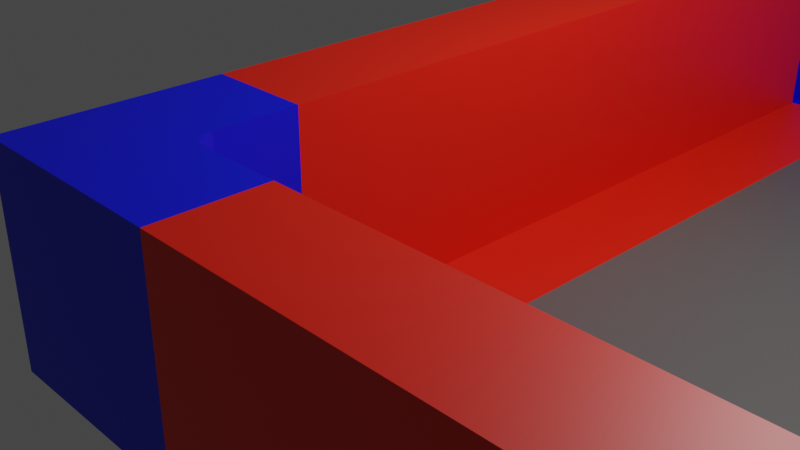 # Source: Bunker_Building_Blocks.blend  (saved by Blender 2.80.75; exported with 4.5.12 LTS)
import bpy
from mathutils import Matrix  # noqa: F401  (used for matrix-valued properties, if any)

bpy.ops.wm.read_factory_settings(use_empty=True)
scene = bpy.context.scene
scene.name = 'Scene'

# ---- collections
col_collection = bpy.data.collections.new('Collection'); scene.collection.children.link(col_collection)
col_props_002 = bpy.data.collections.new('Props.002'); scene.collection.children.link(col_props_002)

# ---- materials (node trees are filled in below, after node groups)
mat_long_ground_wall = bpy.data.materials.new('Long Ground Wall')
mat_long_ground_wall.use_transparent_shadow = False
mat_ground_inner_corner = bpy.data.materials.new('Ground_Inner_Corner')
mat_ground_inner_corner.use_transparent_shadow = False
mat_ground = bpy.data.materials.new('Ground')
mat_ground.use_transparent_shadow = False
mat_middle_floor_short = bpy.data.materials.new('Middle_Floor_Short')
mat_middle_floor_short.use_transparent_shadow = False
mat_short_ground_wall = bpy.data.materials.new('Short_Ground_Wall')
mat_short_ground_wall.alpha_threshold = 0.0
mat_short_ground_wall.use_transparent_shadow = False
mat_short_ground_wall.line_color = (0.0, 0.0, 0.0, 1.0)
mat_stairs = bpy.data.materials.new('Stairs')
mat_stairs.use_transparent_shadow = False
mat_ground_window = bpy.data.materials.new('Ground_Window')
mat_ground_window.use_transparent_shadow = False
mat_middle_window = bpy.data.materials.new('Middle_Window')
mat_middle_window.use_transparent_shadow = False
mat_material = bpy.data.materials.new('Material')
mat_material.use_transparent_shadow = False
mat_middle_inner_corner = bpy.data.materials.new('Middle_Inner_Corner')
mat_middle_inner_corner.use_transparent_shadow = False
mat_middle_outer_corner = bpy.data.materials.new('Middle_Outer_Corner')
mat_middle_outer_corner.use_transparent_shadow = False
mat_ground_outer_corner = bpy.data.materials.new('Ground_Outer_Corner')
mat_ground_outer_corner.use_transparent_shadow = False

# ---- material node trees
mat_long_ground_wall.use_nodes = True; mat_long_ground_wall.node_tree.nodes.clear()
_N = mat_long_ground_wall.node_tree.nodes; _L = mat_long_ground_wall.node_tree.links
n0 = _N.new('ShaderNodeOutputMaterial'); n0.name = 'Material Output'; n0.location = (300, 300)
n1 = _N.new('ShaderNodeBsdfPrincipled'); n1.name = 'Principled BSDF'; n1.location = (10, 300)
n1.distribution = 'GGX'
n1.subsurface_method = 'BURLEY'
n1.inputs[0].default_value = (0.8, 0.01208, 0.0, 1.0)
n1.inputs[3].default_value = 1.45
n1.inputs[27].default_value = (0.0, 0.0, 0.0, 1.0)
n1.inputs[28].default_value = 1.0
_L.new(n1.outputs[0], n0.inputs[0])
n0.is_active_output = True
mat_ground_inner_corner.use_nodes = True; mat_ground_inner_corner.node_tree.nodes.clear()
_N = mat_ground_inner_corner.node_tree.nodes; _L = mat_ground_inner_corner.node_tree.links
n0 = _N.new('ShaderNodeOutputMaterial'); n0.name = 'Material Output'; n0.location = (300, 300)
n1 = _N.new('ShaderNodeBsdfPrincipled'); n1.name = 'Principled BSDF'; n1.location = (10, 300)
n1.distribution = 'GGX'
n1.subsurface_method = 'BURLEY'
n1.inputs[0].default_value = (0.0, 0.003646, 0.8, 1.0)
n1.inputs[3].default_value = 1.45
n1.inputs[27].default_value = (0.0, 0.0, 0.0, 1.0)
n1.inputs[28].default_value = 1.0
_L.new(n1.outputs[0], n0.inputs[0])
n0.is_active_output = True
mat_ground.use_nodes = True; mat_ground.node_tree.nodes.clear()
_N = mat_ground.node_tree.nodes; _L = mat_ground.node_tree.links
n0 = _N.new('ShaderNodeOutputMaterial'); n0.name = 'Material Output'; n0.location = (300, 300)
n1 = _N.new('ShaderNodeBsdfPrincipled'); n1.name = 'Principled BSDF'; n1.location = (10, 300)
n1.distribution = 'GGX'
n1.subsurface_method = 'BURLEY'
n1.inputs[0].default_value = (0.0985, 0.0985, 0.0985, 1.0)
n1.inputs[3].default_value = 1.45
n1.inputs[27].default_value = (0.0, 0.0, 0.0, 1.0)
n1.inputs[28].default_value = 1.0
_L.new(n1.outputs[0], n0.inputs[0])
n0.is_active_output = True
mat_middle_floor_short.use_nodes = True; mat_middle_floor_short.node_tree.nodes.clear()
_N = mat_middle_floor_short.node_tree.nodes; _L = mat_middle_floor_short.node_tree.links
n0 = _N.new('ShaderNodeOutputMaterial'); n0.name = 'Material Output'; n0.location = (300, 300)
n1 = _N.new('ShaderNodeBsdfPrincipled'); n1.name = 'Principled BSDF'; n1.location = (10, 300)
n1.distribution = 'GGX'
n1.subsurface_method = 'BURLEY'
n1.inputs[0].default_value = (0.03182, 0.05518, 0.2957, 1.0)
n1.inputs[3].default_value = 1.45
n1.inputs[27].default_value = (0.0, 0.0, 0.0, 1.0)
n1.inputs[28].default_value = 1.0
_L.new(n1.outputs[0], n0.inputs[0])
n0.is_active_output = True
mat_short_ground_wall.use_nodes = True; mat_short_ground_wall.node_tree.nodes.clear()
_N = mat_short_ground_wall.node_tree.nodes; _L = mat_short_ground_wall.node_tree.links
n0 = _N.new('ShaderNodeOutputMaterial'); n0.name = 'Material Output'; n0.location = (300, 300)
n1 = _N.new('ShaderNodeBsdfPrincipled'); n1.name = 'Principled BSDF'; n1.location = (10, 300)
n1.distribution = 'GGX'
n1.subsurface_method = 'BURLEY'
n1.inputs[0].default_value = (0.04695, 0.04155, 0.01198, 1.0)
n1.inputs[2].default_value = 0.4
n1.inputs[3].default_value = 1.45
n1.inputs[27].default_value = (0.0, 0.0, 0.0, 1.0)
n1.inputs[28].default_value = 1.0
_L.new(n1.outputs[0], n0.inputs[0])
n0.is_active_output = True
mat_stairs.use_nodes = True; mat_stairs.node_tree.nodes.clear()
_N = mat_stairs.node_tree.nodes; _L = mat_stairs.node_tree.links
n0 = _N.new('ShaderNodeOutputMaterial'); n0.name = 'Material Output'; n0.location = (300, 300)
n1 = _N.new('ShaderNodeBsdfPrincipled'); n1.name = 'Principled BSDF'; n1.location = (10, 300)
n1.distribution = 'GGX'
n1.subsurface_method = 'BURLEY'
n1.inputs[0].default_value = (1.0, 0.009663, 0.8635, 1.0)
n1.inputs[3].default_value = 1.45
n1.inputs[27].default_value = (0.0, 0.0, 0.0, 1.0)
n1.inputs[28].default_value = 1.0
_L.new(n1.outputs[0], n0.inputs[0])
n0.is_active_output = True
mat_ground_window.use_nodes = True; mat_ground_window.node_tree.nodes.clear()
_N = mat_ground_window.node_tree.nodes; _L = mat_ground_window.node_tree.links
n0 = _N.new('ShaderNodeOutputMaterial'); n0.name = 'Material Output'; n0.location = (300, 300)
n1 = _N.new('ShaderNodeBsdfPrincipled'); n1.name = 'Principled BSDF'; n1.location = (10, 300)
n1.distribution = 'GGX'
n1.subsurface_method = 'BURLEY'
n1.inputs[0].default_value = (0.01045, 0.8, 0.0, 1.0)
n1.inputs[3].default_value = 1.45
n1.inputs[27].default_value = (0.0, 0.0, 0.0, 1.0)
n1.inputs[28].default_value = 1.0
_L.new(n1.outputs[0], n0.inputs[0])
n0.is_active_output = True
mat_middle_window.use_nodes = True; mat_middle_window.node_tree.nodes.clear()
_N = mat_middle_window.node_tree.nodes; _L = mat_middle_window.node_tree.links
n0 = _N.new('ShaderNodeOutputMaterial'); n0.name = 'Material Output'; n0.location = (300, 300)
n1 = _N.new('ShaderNodeBsdfPrincipled'); n1.name = 'Principled BSDF'; n1.location = (10, 300)
n1.distribution = 'GGX'
n1.subsurface_method = 'BURLEY'
n1.inputs[0].default_value = (0.0, 0.0, 0.0, 1.0)
n1.inputs[3].default_value = 1.45
n1.inputs[27].default_value = (0.0, 0.0, 0.0, 1.0)
n1.inputs[28].default_value = 1.0
_L.new(n1.outputs[0], n0.inputs[0])
n0.is_active_output = True
mat_material.use_nodes = True; mat_material.node_tree.nodes.clear()
_N = mat_material.node_tree.nodes; _L = mat_material.node_tree.links
n0 = _N.new('ShaderNodeOutputMaterial'); n0.name = 'Material Output'; n0.location = (300, 300)
n1 = _N.new('ShaderNodeBsdfPrincipled'); n1.name = 'Principled BSDF'; n1.location = (10, 300)
n1.distribution = 'GGX'
n1.subsurface_method = 'BURLEY'
n1.inputs[0].default_value = (0.3127, 0.8, 0.0, 1.0)
n1.inputs[3].default_value = 1.45
n1.inputs[27].default_value = (0.0, 0.0, 0.0, 1.0)
n1.inputs[28].default_value = 1.0
_L.new(n1.outputs[0], n0.inputs[0])
n0.is_active_output = True
mat_middle_inner_corner.use_nodes = True; mat_middle_inner_corner.node_tree.nodes.clear()
_N = mat_middle_inner_corner.node_tree.nodes; _L = mat_middle_inner_corner.node_tree.links
n0 = _N.new('ShaderNodeOutputMaterial'); n0.name = 'Material Output'; n0.location = (300, 300)
n1 = _N.new('ShaderNodeBsdfPrincipled'); n1.name = 'Principled BSDF'; n1.location = (10, 300)
n1.distribution = 'GGX'
n1.subsurface_method = 'BURLEY'
n1.inputs[0].default_value = (0.00922, 0.00403, 0.04955, 1.0)
n1.inputs[3].default_value = 1.45
n1.inputs[27].default_value = (0.0, 0.0, 0.0, 1.0)
n1.inputs[28].default_value = 1.0
_L.new(n1.outputs[0], n0.inputs[0])
n0.is_active_output = True
mat_middle_outer_corner.use_nodes = True; mat_middle_outer_corner.node_tree.nodes.clear()
_N = mat_middle_outer_corner.node_tree.nodes; _L = mat_middle_outer_corner.node_tree.links
n0 = _N.new('ShaderNodeOutputMaterial'); n0.name = 'Material Output'; n0.location = (300, 300)
n1 = _N.new('ShaderNodeBsdfPrincipled'); n1.name = 'Principled BSDF'; n1.location = (10, 300)
n1.distribution = 'GGX'
n1.subsurface_method = 'BURLEY'
n1.inputs[0].default_value = (0.0272, 0.01088, 0.01052, 1.0)
n1.inputs[3].default_value = 1.45
n1.inputs[27].default_value = (0.0, 0.0, 0.0, 1.0)
n1.inputs[28].default_value = 1.0
_L.new(n1.outputs[0], n0.inputs[0])
n0.is_active_output = True
mat_ground_outer_corner.use_nodes = True; mat_ground_outer_corner.node_tree.nodes.clear()
_N = mat_ground_outer_corner.node_tree.nodes; _L = mat_ground_outer_corner.node_tree.links
n0 = _N.new('ShaderNodeOutputMaterial'); n0.name = 'Material Output'; n0.location = (300, 300)
n1 = _N.new('ShaderNodeBsdfPrincipled'); n1.name = 'Principled BSDF'; n1.location = (10, 300)
n1.distribution = 'GGX'
n1.subsurface_method = 'BURLEY'
n1.inputs[0].default_value = (0.0, 0.8, 0.1284, 1.0)
n1.inputs[3].default_value = 1.45
n1.inputs[27].default_value = (0.0, 0.0, 0.0, 1.0)
n1.inputs[28].default_value = 1.0
_L.new(n1.outputs[0], n0.inputs[0])
n0.is_active_output = True

# ---- world
world_world = bpy.data.worlds.new('World'); scene.world = world_world
world_world.use_nodes = True; world_world.node_tree.nodes.clear()
_N = world_world.node_tree.nodes; _L = world_world.node_tree.links
n0 = _N.new('ShaderNodeOutputWorld'); n0.name = 'World Output'; n0.location = (300, 300)
n1 = _N.new('ShaderNodeBackground'); n1.name = 'Background'; n1.location = (10, 300)
n1.inputs[0].default_value = (0.05088, 0.05088, 0.05088, 1.0)
_L.new(n1.outputs[0], n0.inputs[0])
n0.is_active_output = True
world_world.color = (0.05088, 0.05088, 0.05088)
world_world.use_sun_shadow = False
world_world.sun_shadow_jitter_overblur = 0.0

# ---- cameras
cam_camera = bpy.data.cameras.new('Camera')
cam_camera.clip_end = 100.0
cam_camera.ortho_scale = 7.314

# ---- lights
light_light = bpy.data.lights.new('Light', 'POINT')
light_light.transmission_factor = 0.0
light_light.energy = 1000.0
light_light.shadow_soft_size = 0.1
light_light.shadow_maximum_resolution = 0.006
light_light.use_absolute_resolution = True

# ---- meshes
me_cube_001 = bpy.data.meshes.new('Cube.001')
me_cube_001.from_pydata([(0.0, 1.0, 1.0), (0.0, 1.0, -1.0), (0.0, -1.0, 1.0), (0.0, -1.0, -1.0), (-1.0, 1.0, 1.0), (-1.0, 1.0, -1.0), (-1.0, -1.0, 1.0), (-1.0, -1.0, -1.0), (1.0, 1.0, -1.0), (1.0, -1.0, -1.0)], [], [(0, 4, 6, 2), (3, 2, 6, 7), (7, 6, 4, 5), (5, 1, 3, 7), (1, 0, 2, 3), (5, 4, 0, 1), (1, 3, 9, 8)])
_uv = me_cube_001.uv_layers.new(name='UVMap')
_uv.uv.foreach_set('vector', [0.375, 0.0, 0.625, 0.0, 0.625, 0.25, 0.375, 0.25, 0.375, 0.25, 0.625, 0.25, 0.625, 0.5, 0.375, 0.5, 0.375, 0.5, 0.625, 0.5, 0.625, 0.75, 0.375, 0.75, 0.375, 0.75, 0.625, 0.75, 0.625, 1.0, 0.375, 1.0, 0.125, 0.5, 0.375, 0.5, 0.375, 0.75, 0.125, 0.75, 0.625, 0.5, 0.875, 0.5, 0.875, 0.75, 0.625, 0.75, 0.625, 0.75, 0.625, 1.0, 0.625, 1.0, 0.625, 0.75])
me_cube_001.materials.append(mat_long_ground_wall)
me_cube_001.use_remesh_preserve_volume = False
me_cube_001.use_remesh_preserve_attributes = False
me_cube_001.use_mirror_vertex_groups = False
me_cube_001.update()
me_cube_002 = bpy.data.meshes.new('Cube.002')
me_cube_002.from_pydata([(0.0, 1.0, 1.0), (0.0, 1.0, -1.0), (0.0, -1.0, 1.0), (0.0, -1.0, -1.0), (-1.0, 1.0, 1.0), (-1.0, 1.0, -1.0), (-1.0, -1.0, 1.0), (-1.0, -1.0, -1.0), (-1.0, 0.0, -1.0), (-1.0, 0.0, 1.0), (1.0, 1.0, 1.0), (1.0, 1.0, -1.0), (1.0, 0.0, -1.0), (1.0, 0.0, 1.0), (0.0, -0.211, 1.0), (0.211, 0.0, 1.0), (0.0, 0.211, 1.0), (-0.211, 0.0, 1.0), (0.02827, -0.1055, 1.0), (0.1055, -0.02827, 1.0), (0.211, 0.0, -1.0), (0.0, -0.211, -1.0), (-0.211, 0.0, -1.0), (0.0, 0.211, -1.0), (0.1055, -0.02827, -1.0), (0.02827, -0.1055, -1.0), (1.0, -1.0, -1.0)], [], [(0, 16, 15, 13, 10), (3, 2, 6, 7), (8, 9, 4, 5), (5, 1, 23, 22, 8), (0, 4, 9, 17, 16), (5, 4, 0, 1), (1, 0, 10, 11), (7, 6, 9, 8), (15, 20, 12, 13), (11, 10, 13, 12), (20, 23, 1, 11, 12), (8, 22, 21, 3, 7), (14, 17, 9, 6, 2), (14, 18, 19, 15, 16, 17), (20, 24, 25, 21, 22, 23), (14, 21, 25, 18), (18, 25, 24, 19), (19, 24, 20, 15), (21, 14, 2, 3), (12, 20, 24, 25, 21, 3, 26)])
_uv = me_cube_002.uv_layers.new(name='UVMap')
_uv.uv.foreach_set('vector', [0.375, 0.0, 0.375, 0.09862, 0.375, 0.125, 0.375, 0.125, 0.375, 0.0, 0.375, 0.25, 0.625, 0.25, 0.625, 0.5, 0.375, 0.5, 0.375, 0.625, 0.625, 0.625, 0.625, 0.75, 0.375, 0.75, 0.375, 0.75, 0.625, 0.75, 0.625, 0.8486, 0.5722, 0.875, 0.375, 0.875, 0.375, 0.0, 0.625, 0.0, 0.625, 0.125, 0.4278, 0.125, 0.375, 0.09862, 0.625, 0.5, 0.875, 0.5, 0.875, 0.75, 0.625, 0.75, 0.625, 0.75, 0.875, 0.75, 0.875, 0.75, 0.625, 0.75, 0.375, 0.5, 0.625, 0.5, 0.625, 0.625, 0.375, 0.625, 0.375, 0.625, 0.125, 0.625, 0.125, 0.625, 0.375, 0.625, 0.125, 0.5, 0.375, 0.5, 0.375, 0.625, 0.125, 0.625, 0.625, 0.875, 0.625, 0.8486, 0.625, 0.75, 0.625, 0.75, 0.625, 0.875, 0.375, 0.875, 0.5722, 0.875, 0.625, 0.9014, 0.625, 1.0, 0.375, 1.0, 0.375, 0.1514, 0.4278, 0.125, 0.625, 0.125, 0.625, 0.25, 0.375, 0.25, 0.375, 0.1514, 0.375, 0.1382, 0.375, 0.1285, 0.375, 0.125, 0.375, 0.125, 0.4278, 0.125, 0.625, 0.875, 0.625, 0.875, 0.625, 0.875, 0.625, 0.875, 0.625, 0.875, 0.625, 0.8486, 0.375, 0.6514, 0.125, 0.6514, 0.125, 0.6382, 0.375, 0.6382, 0.375, 0.6382, 0.125, 0.6382, 0.125, 0.625, 0.375, 0.625, 0.375, 0.625, 0.125, 0.625, 0.125, 0.625, 0.375, 0.625, 0.125, 0.6514, 0.375, 0.6514, 0.375, 0.75, 0.125, 0.75, 0.0, 0.0, 0.0, 0.0, 0.0, 0.0, 0.0, 0.0, 0.0, 0.0, 0.0, 0.0, 0.0, 0.0])
me_cube_002.materials.append(mat_ground_inner_corner)
me_cube_002.use_remesh_preserve_volume = False
me_cube_002.use_remesh_preserve_attributes = False
me_cube_002.use_mirror_vertex_groups = False
me_cube_002.update()
me_plane = bpy.data.meshes.new('Plane')
me_plane.from_pydata([(-1.0, -1.0, 0.0), (1.0, -1.0, 0.0), (-1.0, 1.0, 0.0), (1.0, 1.0, 0.0)], [], [(0, 1, 3, 2)])
_uv = me_plane.uv_layers.new(name='UVMap')
_uv.uv.foreach_set('vector', [0.0, 0.0, 1.0, 0.0, 1.0, 1.0, 0.0, 1.0])
me_plane.materials.append(mat_ground)
me_plane.use_remesh_preserve_volume = False
me_plane.use_remesh_preserve_attributes = False
me_plane.use_mirror_vertex_groups = False
me_plane.update()
me_cube_005 = bpy.data.meshes.new('Cube.005')
me_cube_005.from_pydata([(-1.0, -1.0, -1.0), (-1.0, -1.0, 1.0), (-1.0, 1.0, -1.0), (-1.0, 1.0, 1.0), (0.0, -1.0, -1.0), (0.0, -1.0, 1.0), (0.0, 1.0, -1.0), (0.0, 1.0, 1.0)], [], [(0, 1, 3, 2), (2, 3, 7, 6), (6, 7, 5, 4), (4, 5, 1, 0), (2, 6, 4, 0), (7, 3, 1, 5)])
_uv = me_cube_005.uv_layers.new(name='UVMap')
_uv.uv.foreach_set('vector', [0.375, 0.0, 0.625, 0.0, 0.625, 0.25, 0.375, 0.25, 0.375, 0.25, 0.625, 0.25, 0.625, 0.5, 0.375, 0.5, 0.375, 0.5, 0.625, 0.5, 0.625, 0.75, 0.375, 0.75, 0.375, 0.75, 0.625, 0.75, 0.625, 1.0, 0.375, 1.0, 0.125, 0.5, 0.375, 0.5, 0.375, 0.75, 0.125, 0.75, 0.625, 0.5, 0.875, 0.5, 0.875, 0.75, 0.625, 0.75])
me_cube_005.materials.append(mat_middle_floor_short)
me_cube_005.use_remesh_preserve_volume = False
me_cube_005.use_remesh_preserve_attributes = False
me_cube_005.use_mirror_vertex_groups = False
me_cube_005.update()
me_cube_011 = bpy.data.meshes.new('Cube.011')
me_cube_011.from_pydata([(-1.103, 0.5023, 2.53), (-1.103, 0.4748, 2.394), (0.1029, -0.5023, 2.53), (0.1029, -0.4748, 2.394), (-1.103, 0.6057, -1.0), (-1.103, 0.6959, -1.0), (-1.103, 0.6948, 2.39), (-1.103, 0.6057, 2.297), (1.0, 1.0, -1.0), (1.0, -1.0, -1.0), (-1.0, 1.0, -1.0), (-1.0, -1.0, -1.0), (0.0, 1.0, 3.0), (0.0, 1.0, -1.0), (-1.0, -1.0, 3.0), (0.0, -1.0, 3.0), (0.0, -1.0, -1.0), (-1.0, 1.0, 3.0), (-1.0, 0.7143, -1.0), (-1.0, 0.4286, -1.0), (-1.0, 0.1429, -1.0), (-1.0, -0.1429, -1.0), (-1.0, -0.4286, -1.0), (-1.0, -0.7143, -1.0), (0.0, 0.7143, 3.0), (0.0, 0.4286, 3.0), (0.0, 0.1429, 3.0), (0.0, -0.1429, 3.0), (0.0, -0.4286, 3.0), (0.0, -0.7143, 3.0), (-1.0, -0.7143, 3.0), (-1.0, -0.4286, 3.0), (-1.0, -0.1429, 3.0), (-1.0, 0.1429, 3.0), (-1.0, 0.4286, 3.0), (-1.0, 0.7143, 3.0), (-1.0, 0.4748, -1.0), (-1.0, 0.2849, -1.0), (-1.0, 0.09497, -1.0), (-1.0, -0.09497, -1.0), (-1.0, -0.2849, -1.0), (-1.0, -0.4748, -1.0), (0.1029, -0.6057, -1.0), (0.1029, -0.6959, -1.0), (0.1029, -0.6948, 2.39), (0.1029, -0.6057, 2.297), (-1.103, -0.6057, 2.297), (-1.103, -0.6948, 2.39), (-1.103, -0.6959, -1.0), (-1.103, -0.6057, -1.0), (0.1029, 0.6959, -1.0), (0.1029, 0.6057, -1.0), (0.1029, 0.6057, 2.297), (0.1029, 0.6948, 2.39), (0.0, -0.4748, -1.0), (0.0, -0.2849, -1.0), (0.0, -0.09497, -1.0), (0.0, 0.09497, -1.0), (0.0, 0.2849, -1.0), (0.0, 0.4748, -1.0), (0.0, 0.6057, 2.297), (0.0, 0.6948, 2.39), (0.0, 0.6959, -1.0), (0.0, 0.6057, -1.0), (0.0, -0.6057, 2.297), (0.0, -0.6948, 2.39), (0.0, -0.6057, -1.0), (0.0, -0.6959, -1.0), (-1.0, 0.6057, 2.297), (-1.0, 0.6948, 2.39), (-1.0, 0.6057, -1.0), (-1.0, 0.6959, -1.0), (-1.0, -0.6057, 2.297), (-1.0, -0.6948, 2.39), (-1.0, -0.6959, -1.0), (-1.0, -0.6057, -1.0), (0.0, 0.5023, 2.53), (0.0, 0.4748, 2.394), (0.0, 0.3099, 2.703), (0.0, 0.2849, 2.565), (0.0, 0.1189, 2.936), (0.0, 0.09497, 2.798), (0.0, -0.1189, 2.936), (0.0, -0.09497, 2.798), (0.0, -0.3099, 2.703), (0.0, -0.2849, 2.565), (0.0, -0.4748, 2.394), (0.0, -0.5023, 2.53), (-1.0, -0.5023, 2.53), (-1.0, -0.4748, 2.394), (-1.0, -0.3099, 2.703), (-1.0, -0.2849, 2.565), (-1.0, -0.1189, 2.936), (-1.0, -0.09497, 2.798), (-1.0, 0.1189, 2.936), (-1.0, 0.09497, 2.798), (-1.0, 0.3099, 2.703), (-1.0, 0.2849, 2.565), (-1.0, 0.4748, 2.394), (-1.0, 0.5023, 2.53), (0.1029, 0.5023, 2.53), (0.1029, 0.4748, 2.394), (0.1029, 0.3099, 2.703), (0.1029, 0.2849, 2.565), (0.1029, 0.1189, 2.936), (0.1029, 0.09497, 2.798), (0.1029, -0.1189, 2.936), (0.1029, -0.09497, 2.798), (0.1029, -0.3099, 2.703), (0.1029, -0.2849, 2.565), (-1.103, -0.5023, 2.53), (-1.103, -0.4748, 2.394), (-1.103, -0.3099, 2.703), (-1.103, -0.2849, 2.565), (-1.103, -0.1189, 2.936), (-1.103, -0.09497, 2.798), (-1.103, 0.1189, 2.936), (-1.103, 0.09497, 2.798), (-1.103, 0.3099, 2.703), (-1.103, 0.2849, 2.565)], [], [(29, 30, 14, 15), (16, 15, 14, 11), (69, 99, 35, 17), (10, 13, 16, 11, 23, 22, 21, 20, 19, 18), (65, 87, 29, 15), (10, 17, 12, 13), (13, 16, 9, 8), (39, 56, 57, 38), (76, 61, 12, 24), (88, 73, 14, 30), (40, 55, 56, 39), (41, 54, 55, 40), (62, 63, 59, 58, 57, 56, 55, 54, 66, 67, 16, 13), (74, 75, 41, 23, 11), (67, 65, 15, 16), (36, 70, 71, 10, 18), (52, 51, 50, 53), (75, 66, 54, 41), (72, 64, 66, 75), (89, 86, 64, 72), (91, 85, 86, 89), (71, 69, 17, 10), (93, 83, 85, 91), (95, 81, 83, 93), (97, 79, 81, 95), (98, 77, 79, 97), (68, 60, 77, 98), (70, 63, 60, 68), (41, 40, 22, 23), (40, 39, 21, 22), (39, 38, 20, 21), (38, 37, 19, 20), (37, 36, 18, 19), (61, 62, 13, 12), (78, 76, 24, 25), (80, 78, 25, 26), (82, 80, 26, 27), (84, 82, 27, 28), (87, 84, 28, 29), (73, 74, 11, 14), (90, 88, 30, 31), (92, 90, 31, 32), (94, 92, 32, 33), (96, 94, 33, 34), (99, 96, 34, 35), (12, 17, 35, 24), (24, 35, 34, 25), (25, 34, 33, 26), (26, 33, 32, 27), (27, 32, 31, 28), (28, 31, 30, 29), (80, 82, 106, 104), (75, 74, 48, 49), (91, 89, 111, 113), (87, 65, 44, 2), (81, 79, 103, 105), (62, 61, 53, 50), (63, 62, 50, 51), (88, 90, 112, 110), (70, 68, 7, 4), (98, 97, 119, 1), (78, 80, 104, 102), (60, 63, 51, 52), (89, 72, 46, 111), (71, 70, 4, 5), (96, 99, 0, 118), (79, 77, 101, 103), (69, 71, 5, 6), (97, 95, 117, 119), (36, 59, 63, 70), (48, 47, 46, 49), (44, 43, 42, 45), (6, 5, 4, 7), (2, 44, 45, 3), (0, 6, 7, 1), (53, 100, 101, 52), (100, 102, 103, 101), (102, 104, 105, 103), (104, 106, 107, 105), (106, 108, 109, 107), (108, 2, 3, 109), (47, 110, 111, 46), (110, 112, 113, 111), (112, 114, 115, 113), (114, 116, 117, 115), (116, 118, 119, 117), (118, 0, 1, 119), (64, 86, 3, 45), (90, 92, 114, 112), (74, 73, 47, 48), (83, 81, 105, 107), (99, 69, 6, 0), (93, 91, 113, 115), (72, 75, 49, 46), (82, 84, 108, 106), (68, 98, 1, 7), (92, 94, 116, 114), (61, 76, 100, 53), (65, 67, 43, 44), (85, 83, 107, 109), (95, 93, 115, 117), (67, 66, 42, 43), (84, 87, 2, 108), (77, 60, 52, 101), (94, 96, 118, 116), (66, 64, 45, 42), (86, 85, 109, 3), (76, 78, 102, 100), (73, 88, 110, 47), (38, 57, 58, 37), (37, 58, 59, 36)])
_uv = me_cube_011.uv_layers.new(name='UVMap')
_uv.uv.foreach_set('vector', [0.375, 0.2143, 0.625, 0.2143, 0.625, 0.25, 0.375, 0.25, 0.375, 0.25, 0.625, 0.25, 0.625, 0.5, 0.375, 0.5, 0.6059, 0.7118, 0.6065, 0.6878, 0.625, 0.7143, 0.625, 0.75, 0.375, 0.75, 0.625, 0.75, 0.625, 1.0, 0.375, 1.0, 0.375, 0.9643, 0.375, 0.9286, 0.375, 0.8929, 0.375, 0.8571, 0.375, 0.8214, 0.375, 0.7857, 0.3559, 0.7118, 0.3565, 0.6878, 0.375, 0.7143, 0.375, 0.75, 0.625, 0.5, 0.875, 0.5, 0.875, 0.75, 0.625, 0.75, 0.625, 0.75, 0.625, 1.0, 0.625, 1.0, 0.625, 0.75, 0.146, 0.6369, 0.146, 0.6131, 0.396, 0.6369, 0.396, 0.6131, 0.3565, 0.5622, 0.3559, 0.5382, 0.375, 0.5, 0.375, 0.5357, 0.6065, 0.5622, 0.6059, 0.5382, 0.625, 0.5, 0.625, 0.5357, 0.146, 0.6606, 0.146, 0.6369, 0.396, 0.6131, 0.396, 0.5894, 0.146, 0.6844, 0.146, 0.6606, 0.396, 0.5894, 0.396, 0.5656, 0.144, 0.538, 0.146, 0.5493, 0.146, 0.5656, 0.146, 0.5894, 0.146, 0.6131, 0.146, 0.6369, 0.146, 0.6606, 0.146, 0.6844, 0.146, 0.7007, 0.144, 0.712, 0.125, 0.75, 0.125, 0.5, 0.394, 0.538, 0.396, 0.5493, 0.396, 0.5656, 0.3929, 0.5357, 0.375, 0.5, 0.144, 0.712, 0.3559, 0.7118, 0.375, 0.75, 0.125, 0.75, 0.396, 0.6844, 0.3845, 0.7007, 0.3766, 0.712, 0.375, 0.75, 0.375, 0.7143, 0.3494, 0.5493, 0.146, 0.5493, 0.144, 0.538, 0.3559, 0.5382, 0.146, 0.7007, 0.146, 0.6844, 0.396, 0.5656, 0.396, 0.5493, 0.3494, 0.7007, 0.146, 0.7007, 0.396, 0.5493, 0.5994, 0.5493, 0.3495, 0.6844, 0.3494, 0.7007, 0.5994, 0.5493, 0.5995, 0.5656, 0.3497, 0.6606, 0.3495, 0.6844, 0.5995, 0.5656, 0.5997, 0.5894, 0.394, 0.712, 0.6059, 0.7118, 0.625, 0.75, 0.375, 0.75, 0.35, 0.6369, 0.3497, 0.6606, 0.5997, 0.5894, 0.6, 0.6131, 0.35, 0.6131, 0.35, 0.6369, 0.6, 0.6131, 0.6, 0.6369, 0.3497, 0.5894, 0.35, 0.6131, 0.6, 0.6369, 0.5997, 0.6606, 0.3495, 0.5656, 0.3497, 0.5894, 0.5997, 0.6606, 0.5995, 0.6844, 0.3494, 0.5493, 0.3495, 0.5656, 0.5995, 0.6844, 0.5994, 0.7007, 0.146, 0.5493, 0.3494, 0.5493, 0.5994, 0.7007, 0.396, 0.7007, 0.396, 0.5656, 0.396, 0.5894, 0.396, 0.5714, 0.3929, 0.5357, 0.396, 0.5894, 0.396, 0.6131, 0.396, 0.6071, 0.396, 0.5714, 0.396, 0.6131, 0.396, 0.6369, 0.375, 0.6429, 0.396, 0.6071, 0.396, 0.6369, 0.396, 0.6606, 0.375, 0.6786, 0.375, 0.6429, 0.396, 0.6606, 0.396, 0.6844, 0.375, 0.7143, 0.375, 0.6786, 0.3559, 0.5382, 0.144, 0.538, 0.125, 0.5, 0.375, 0.5, 0.3577, 0.5863, 0.3565, 0.5622, 0.375, 0.5357, 0.375, 0.5714, 0.3645, 0.6101, 0.3577, 0.5863, 0.375, 0.5714, 0.375, 0.6071, 0.3645, 0.6399, 0.3645, 0.6101, 0.375, 0.6071, 0.375, 0.6429, 0.3577, 0.6637, 0.3645, 0.6399, 0.375, 0.6429, 0.375, 0.6786, 0.3565, 0.6878, 0.3577, 0.6637, 0.375, 0.6786, 0.375, 0.7143, 0.6059, 0.5382, 0.394, 0.538, 0.375, 0.5, 0.625, 0.5, 0.6077, 0.5863, 0.6065, 0.5622, 0.625, 0.5357, 0.625, 0.5714, 0.6145, 0.6101, 0.6077, 0.5863, 0.625, 0.5714, 0.625, 0.6071, 0.6145, 0.6399, 0.6145, 0.6101, 0.625, 0.6071, 0.625, 0.6429, 0.6077, 0.6637, 0.6145, 0.6399, 0.625, 0.6429, 0.625, 0.6786, 0.6065, 0.6878, 0.6077, 0.6637, 0.625, 0.6786, 0.625, 0.7143, 0.375, 0.0, 0.625, 0.0, 0.625, 0.03571, 0.375, 0.03571, 0.375, 0.03571, 0.625, 0.03571, 0.625, 0.07143, 0.375, 0.07143, 0.375, 0.07143, 0.625, 0.07143, 0.625, 0.1071, 0.375, 0.1071, 0.375, 0.1071, 0.625, 0.1071, 0.625, 0.1429, 0.375, 0.1429, 0.375, 0.1429, 0.625, 0.1429, 0.625, 0.1786, 0.375, 0.1786, 0.375, 0.1786, 0.625, 0.1786, 0.625, 0.2143, 0.375, 0.2143, 0.3645, 0.6101, 0.3645, 0.6399, 0.3645, 0.6399, 0.3645, 0.6101, 0.396, 0.5493, 0.394, 0.538, 0.394, 0.538, 0.396, 0.5493, 0.5997, 0.5894, 0.5995, 0.5656, 0.5995, 0.5656, 0.5997, 0.5894, 0.3565, 0.6878, 0.3559, 0.7118, 0.3559, 0.7118, 0.3565, 0.6878, 0.35, 0.6131, 0.3497, 0.5894, 0.3497, 0.5894, 0.35, 0.6131, 0.144, 0.538, 0.3559, 0.5382, 0.3559, 0.5382, 0.144, 0.538, 0.146, 0.5493, 0.144, 0.538, 0.144, 0.538, 0.146, 0.5493, 0.6065, 0.5622, 0.6077, 0.5863, 0.6077, 0.5863, 0.6065, 0.5622, 0.396, 0.7007, 0.5994, 0.7007, 0.5994, 0.7007, 0.396, 0.7007, 0.5995, 0.6844, 0.5997, 0.6606, 0.5997, 0.6606, 0.5995, 0.6844, 0.3577, 0.5863, 0.3645, 0.6101, 0.3645, 0.6101, 0.3577, 0.5863, 0.3494, 0.5493, 0.146, 0.5493, 0.146, 0.5493, 0.3494, 0.5493, 0.5995, 0.5656, 0.5994, 0.5493, 0.5994, 0.5493, 0.5995, 0.5656, 0.3766, 0.712, 0.3845, 0.7007, 0.3845, 0.7007, 0.3766, 0.712, 0.6077, 0.6637, 0.6065, 0.6878, 0.6065, 0.6878, 0.6077, 0.6637, 0.3497, 0.5894, 0.3495, 0.5656, 0.3495, 0.5656, 0.3497, 0.5894, 0.6059, 0.7118, 0.394, 0.712, 0.394, 0.712, 0.6059, 0.7118, 0.5997, 0.6606, 0.6, 0.6369, 0.6, 0.6369, 0.5997, 0.6606, 0.146, 0.5656, 0.146, 0.5493, 0.3845, 0.7007, 0.396, 0.6844, 0.394, 0.538, 0.6059, 0.5382, 0.5994, 0.5493, 0.396, 0.5493, 0.3559, 0.7118, 0.144, 0.712, 0.146, 0.7007, 0.3494, 0.7007, 0.6059, 0.7118, 0.394, 0.712, 0.396, 0.7007, 0.5994, 0.7007, 0.3565, 0.6878, 0.3559, 0.7118, 0.3494, 0.7007, 0.3495, 0.6844, 0.6065, 0.6878, 0.6059, 0.7118, 0.5994, 0.7007, 0.5995, 0.6844, 0.3559, 0.5382, 0.3565, 0.5622, 0.3495, 0.5656, 0.3494, 0.5493, 0.3565, 0.5622, 0.3577, 0.5863, 0.3497, 0.5894, 0.3495, 0.5656, 0.3577, 0.5863, 0.3645, 0.6101, 0.35, 0.6131, 0.3497, 0.5894, 0.3645, 0.6101, 0.3645, 0.6399, 0.35, 0.6369, 0.35, 0.6131, 0.3645, 0.6399, 0.3577, 0.6637, 0.3497, 0.6606, 0.35, 0.6369, 0.3577, 0.6637, 0.3565, 0.6878, 0.3495, 0.6844, 0.3497, 0.6606, 0.6059, 0.5382, 0.6065, 0.5622, 0.5995, 0.5656, 0.5994, 0.5493, 0.6065, 0.5622, 0.6077, 0.5863, 0.5997, 0.5894, 0.5995, 0.5656, 0.6077, 0.5863, 0.6145, 0.6101, 0.6, 0.6131, 0.5997, 0.5894, 0.6145, 0.6101, 0.6145, 0.6399, 0.6, 0.6369, 0.6, 0.6131, 0.6145, 0.6399, 0.6077, 0.6637, 0.5997, 0.6606, 0.6, 0.6369, 0.6077, 0.6637, 0.6065, 0.6878, 0.5995, 0.6844, 0.5997, 0.6606, 0.3494, 0.7007, 0.3495, 0.6844, 0.3495, 0.6844, 0.3494, 0.7007, 0.6077, 0.5863, 0.6145, 0.6101, 0.6145, 0.6101, 0.6077, 0.5863, 0.394, 0.538, 0.6059, 0.5382, 0.6059, 0.5382, 0.394, 0.538, 0.35, 0.6369, 0.35, 0.6131, 0.35, 0.6131, 0.35, 0.6369, 0.6065, 0.6878, 0.6059, 0.7118, 0.6059, 0.7118, 0.6065, 0.6878, 0.6, 0.6131, 0.5997, 0.5894, 0.5997, 0.5894, 0.6, 0.6131, 0.5994, 0.5493, 0.396, 0.5493, 0.396, 0.5493, 0.5994, 0.5493, 0.3645, 0.6399, 0.3577, 0.6637, 0.3577, 0.6637, 0.3645, 0.6399, 0.5994, 0.7007, 0.5995, 0.6844, 0.5995, 0.6844, 0.5994, 0.7007, 0.6145, 0.6101, 0.6145, 0.6399, 0.6145, 0.6399, 0.6145, 0.6101, 0.3559, 0.5382, 0.3565, 0.5622, 0.3565, 0.5622, 0.3559, 0.5382, 0.3559, 0.7118, 0.144, 0.712, 0.144, 0.712, 0.3559, 0.7118, 0.3497, 0.6606, 0.35, 0.6369, 0.35, 0.6369, 0.3497, 0.6606, 0.6, 0.6369, 0.6, 0.6131, 0.6, 0.6131, 0.6, 0.6369, 0.144, 0.712, 0.146, 0.7007, 0.146, 0.7007, 0.144, 0.712, 0.3577, 0.6637, 0.3565, 0.6878, 0.3565, 0.6878, 0.3577, 0.6637, 0.3495, 0.5656, 0.3494, 0.5493, 0.3494, 0.5493, 0.3495, 0.5656, 0.6145, 0.6399, 0.6077, 0.6637, 0.6077, 0.6637, 0.6145, 0.6399, 0.146, 0.7007, 0.3494, 0.7007, 0.3494, 0.7007, 0.146, 0.7007, 0.3495, 0.6844, 0.3497, 0.6606, 0.3497, 0.6606, 0.3495, 0.6844, 0.3565, 0.5622, 0.3577, 0.5863, 0.3577, 0.5863, 0.3565, 0.5622, 0.6059, 0.5382, 0.6065, 0.5622, 0.6065, 0.5622, 0.6059, 0.5382, 0.146, 0.6131, 0.146, 0.5894, 0.396, 0.6606, 0.396, 0.6369, 0.146, 0.5894, 0.146, 0.5656, 0.396, 0.6844, 0.396, 0.6606])
me_cube_011.materials.append(mat_short_ground_wall)
me_cube_011.use_remesh_preserve_volume = False
me_cube_011.use_remesh_preserve_attributes = False
me_cube_011.use_mirror_vertex_groups = False
me_cube_011.update()
me_plane_001 = bpy.data.meshes.new('Plane.001')
me_plane_001.from_pydata([(-1.0, -1.0, 0.0), (1.0, -1.0, 0.0), (-1.0, 1.0, 0.0), (1.0, 1.0, 0.0), (-1.0, 0.5, 0.0), (-1.0, 0.0, 0.0), (-1.0, -0.5, 0.0), (1.0, -0.5, 0.0), (1.0, 0.0, 0.0), (1.0, 0.5, 0.0), (1.0, 0.5, 1.0), (1.0, 1.0, 1.0), (-1.0, 1.0, 1.0), (-1.0, 0.5, 1.0), (-1.0, 0.5, 0.75), (-1.0, 0.0, 0.75), (1.0, 0.0, 0.75), (1.0, 0.5, 0.75), (-1.0, 0.0, 0.5), (-1.0, -0.5, 0.5), (1.0, -0.5, 0.5), (1.0, 0.0, 0.5), (-1.0, -0.5, 0.25), (-1.0, -1.0, 0.25), (1.0, -1.0, 0.25), (1.0, -0.5, 0.25)], [], [(3, 2, 12, 11), (1, 7, 25, 24), (6, 7, 20, 19), (8, 9, 17, 16), (13, 10, 11, 12), (4, 9, 10, 13), (2, 4, 13, 12), (9, 3, 11, 10), (15, 16, 17, 14), (4, 5, 15, 14), (9, 4, 14, 17), (5, 8, 16, 15), (19, 20, 21, 18), (7, 8, 21, 20), (5, 6, 19, 18), (8, 5, 18, 21), (23, 24, 25, 22), (0, 1, 24, 23), (7, 6, 22, 25), (6, 0, 23, 22)])
_uv = me_plane_001.uv_layers.new(name='UVMap')
_uv.uv.foreach_set('vector', [0.0, 0.0, 0.0, 0.0, 0.0, 0.0, 0.0, 0.0, 0.0, 0.0, 0.0, 0.0, 0.0, 0.0, 0.0, 0.0, 0.0, 0.25, 1.0, 0.25, 1.0, 0.25, 0.0, 0.25, 0.0, 0.0, 0.0, 0.0, 0.0, 0.0, 0.0, 0.0, 0.0, 0.75, 1.0, 0.75, 1.0, 1.0, 0.0, 1.0, 0.0, 0.75, 1.0, 0.75, 1.0, 0.75, 0.0, 0.75, 0.0, 0.0, 0.0, 0.0, 0.0, 0.0, 0.0, 0.0, 0.0, 0.0, 0.0, 0.0, 0.0, 0.0, 0.0, 0.0, 0.0, 0.5, 1.0, 0.5, 1.0, 0.75, 0.0, 0.75, 0.0, 0.0, 0.0, 0.0, 0.0, 0.0, 0.0, 0.0, 1.0, 0.75, 0.0, 0.75, 0.0, 0.75, 1.0, 0.75, 0.0, 0.5, 1.0, 0.5, 1.0, 0.5, 0.0, 0.5, 0.0, 0.25, 1.0, 0.25, 1.0, 0.5, 0.0, 0.5, 0.0, 0.0, 0.0, 0.0, 0.0, 0.0, 0.0, 0.0, 0.0, 0.0, 0.0, 0.0, 0.0, 0.0, 0.0, 0.0, 1.0, 0.5, 0.0, 0.5, 0.0, 0.5, 1.0, 0.5, 0.0, 0.0, 1.0, 0.0, 1.0, 0.25, 0.0, 0.25, 0.0, 0.0, 0.0, 0.0, 0.0, 0.0, 0.0, 0.0, 1.0, 0.25, 0.0, 0.25, 0.0, 0.25, 1.0, 0.25, 0.0, 0.0, 0.0, 0.0, 0.0, 0.0, 0.0, 0.0])
me_plane_001.materials.append(mat_stairs)
me_plane_001.use_remesh_preserve_volume = False
me_plane_001.use_remesh_preserve_attributes = False
me_plane_001.use_mirror_vertex_groups = False
me_plane_001.update()
me_plane_002 = bpy.data.meshes.new('Plane.002')
me_plane_002.from_pydata([(-1.0, -1.0, 0.0), (1.0, -1.0, 0.0), (-1.0, 1.0, 0.0), (1.0, 1.0, 0.0), (-1.0, 0.5, 0.0), (-1.0, 0.0, 0.0), (-1.0, -0.5, 0.0), (1.0, -0.5, 0.0), (1.0, 0.0, 0.0), (1.0, 0.5, 0.0), (1.0, 0.5, 1.0), (1.0, 1.0, 1.0), (-1.0, 1.0, 1.0), (-1.0, 0.5, 1.0), (-1.0, 0.5, 0.75), (-1.0, 0.0, 0.75), (1.0, 0.0, 0.75), (1.0, 0.5, 0.75), (-1.0, 0.0, 0.5), (-1.0, -0.5, 0.5), (1.0, -0.5, 0.5), (1.0, 0.0, 0.5), (-1.0, -0.5, 0.25), (-1.0, -1.0, 0.25), (1.0, -1.0, 0.25), (1.0, -0.5, 0.25)], [], [(3, 2, 12, 11), (1, 7, 25, 24), (6, 7, 20, 19), (8, 9, 17, 16), (13, 10, 11, 12), (4, 9, 10, 13), (2, 4, 13, 12), (9, 3, 11, 10), (15, 16, 17, 14), (4, 5, 15, 14), (9, 4, 14, 17), (5, 8, 16, 15), (19, 20, 21, 18), (7, 8, 21, 20), (5, 6, 19, 18), (8, 5, 18, 21), (23, 24, 25, 22), (0, 1, 24, 23), (7, 6, 22, 25), (6, 0, 23, 22)])
_uv = me_plane_002.uv_layers.new(name='UVMap')
_uv.uv.foreach_set('vector', [0.0, 0.0, 0.0, 0.0, 0.0, 0.0, 0.0, 0.0, 0.0, 0.0, 0.0, 0.0, 0.0, 0.0, 0.0, 0.0, 0.0, 0.25, 1.0, 0.25, 1.0, 0.25, 0.0, 0.25, 0.0, 0.0, 0.0, 0.0, 0.0, 0.0, 0.0, 0.0, 0.0, 0.75, 1.0, 0.75, 1.0, 1.0, 0.0, 1.0, 0.0, 0.75, 1.0, 0.75, 1.0, 0.75, 0.0, 0.75, 0.0, 0.0, 0.0, 0.0, 0.0, 0.0, 0.0, 0.0, 0.0, 0.0, 0.0, 0.0, 0.0, 0.0, 0.0, 0.0, 0.0, 0.5, 1.0, 0.5, 1.0, 0.75, 0.0, 0.75, 0.0, 0.0, 0.0, 0.0, 0.0, 0.0, 0.0, 0.0, 1.0, 0.75, 0.0, 0.75, 0.0, 0.75, 1.0, 0.75, 0.0, 0.5, 1.0, 0.5, 1.0, 0.5, 0.0, 0.5, 0.0, 0.25, 1.0, 0.25, 1.0, 0.5, 0.0, 0.5, 0.0, 0.0, 0.0, 0.0, 0.0, 0.0, 0.0, 0.0, 0.0, 0.0, 0.0, 0.0, 0.0, 0.0, 0.0, 0.0, 1.0, 0.5, 0.0, 0.5, 0.0, 0.5, 1.0, 0.5, 0.0, 0.0, 1.0, 0.0, 1.0, 0.25, 0.0, 0.25, 0.0, 0.0, 0.0, 0.0, 0.0, 0.0, 0.0, 0.0, 1.0, 0.25, 0.0, 0.25, 0.0, 0.25, 1.0, 0.25, 0.0, 0.0, 0.0, 0.0, 0.0, 0.0, 0.0, 0.0])
me_plane_002.materials.append(mat_stairs)
me_plane_002.use_remesh_preserve_volume = False
me_plane_002.use_remesh_preserve_attributes = False
me_plane_002.use_mirror_vertex_groups = False
me_plane_002.update()
me_plane_003 = bpy.data.meshes.new('Plane.003')
me_plane_003.from_pydata([(-1.0, -1.0, 0.0), (1.0, -1.0, 0.0), (-1.0, 1.0, 0.0), (1.0, 1.0, 0.0), (-1.0, 0.5, 0.0), (-1.0, 0.0, 0.0), (-1.0, -0.5, 0.0), (1.0, -0.5, 0.0), (1.0, 0.0, 0.0), (1.0, 0.5, 0.0), (1.0, 0.5, 1.0), (1.0, 1.0, 1.0), (-1.0, 1.0, 1.0), (-1.0, 0.5, 1.0), (-1.0, 0.5, 0.75), (-1.0, 0.0, 0.75), (1.0, 0.0, 0.75), (1.0, 0.5, 0.75), (-1.0, 0.0, 0.5), (-1.0, -0.5, 0.5), (1.0, -0.5, 0.5), (1.0, 0.0, 0.5), (-1.0, -0.5, 0.25), (-1.0, -1.0, 0.25), (1.0, -1.0, 0.25), (1.0, -0.5, 0.25)], [], [(3, 2, 12, 11), (1, 7, 25, 24), (6, 7, 20, 19), (8, 9, 17, 16), (13, 10, 11, 12), (4, 9, 10, 13), (2, 4, 13, 12), (9, 3, 11, 10), (15, 16, 17, 14), (4, 5, 15, 14), (9, 4, 14, 17), (5, 8, 16, 15), (19, 20, 21, 18), (7, 8, 21, 20), (5, 6, 19, 18), (8, 5, 18, 21), (23, 24, 25, 22), (0, 1, 24, 23), (7, 6, 22, 25), (6, 0, 23, 22)])
_uv = me_plane_003.uv_layers.new(name='UVMap')
_uv.uv.foreach_set('vector', [0.0, 0.0, 0.0, 0.0, 0.0, 0.0, 0.0, 0.0, 0.0, 0.0, 0.0, 0.0, 0.0, 0.0, 0.0, 0.0, 0.0, 0.25, 1.0, 0.25, 1.0, 0.25, 0.0, 0.25, 0.0, 0.0, 0.0, 0.0, 0.0, 0.0, 0.0, 0.0, 0.0, 0.75, 1.0, 0.75, 1.0, 1.0, 0.0, 1.0, 0.0, 0.75, 1.0, 0.75, 1.0, 0.75, 0.0, 0.75, 0.0, 0.0, 0.0, 0.0, 0.0, 0.0, 0.0, 0.0, 0.0, 0.0, 0.0, 0.0, 0.0, 0.0, 0.0, 0.0, 0.0, 0.5, 1.0, 0.5, 1.0, 0.75, 0.0, 0.75, 0.0, 0.0, 0.0, 0.0, 0.0, 0.0, 0.0, 0.0, 1.0, 0.75, 0.0, 0.75, 0.0, 0.75, 1.0, 0.75, 0.0, 0.5, 1.0, 0.5, 1.0, 0.5, 0.0, 0.5, 0.0, 0.25, 1.0, 0.25, 1.0, 0.5, 0.0, 0.5, 0.0, 0.0, 0.0, 0.0, 0.0, 0.0, 0.0, 0.0, 0.0, 0.0, 0.0, 0.0, 0.0, 0.0, 0.0, 0.0, 1.0, 0.5, 0.0, 0.5, 0.0, 0.5, 1.0, 0.5, 0.0, 0.0, 1.0, 0.0, 1.0, 0.25, 0.0, 0.25, 0.0, 0.0, 0.0, 0.0, 0.0, 0.0, 0.0, 0.0, 1.0, 0.25, 0.0, 0.25, 0.0, 0.25, 1.0, 0.25, 0.0, 0.0, 0.0, 0.0, 0.0, 0.0, 0.0, 0.0])
me_plane_003.materials.append(mat_stairs)
me_plane_003.use_remesh_preserve_volume = False
me_plane_003.use_remesh_preserve_attributes = False
me_plane_003.use_mirror_vertex_groups = False
me_plane_003.update()
me_plane_004 = bpy.data.meshes.new('Plane.004')
me_plane_004.from_pydata([(-1.0, -1.0, 0.0), (1.0, -1.0, 0.0), (-1.0, 1.0, 0.0), (1.0, 1.0, 0.0), (-1.0, 0.5, 0.0), (-1.0, 0.0, 0.0), (-1.0, -0.5, 0.0), (1.0, -0.5, 0.0), (1.0, 0.0, 0.0), (1.0, 0.5, 0.0), (1.0, 0.5, 1.0), (1.0, 1.0, 1.0), (-1.0, 1.0, 1.0), (-1.0, 0.5, 1.0), (-1.0, 0.5, 0.75), (-1.0, 0.0, 0.75), (1.0, 0.0, 0.75), (1.0, 0.5, 0.75), (-1.0, 0.0, 0.5), (-1.0, -0.5, 0.5), (1.0, -0.5, 0.5), (1.0, 0.0, 0.5), (-1.0, -0.5, 0.25), (-1.0, -1.0, 0.25), (1.0, -1.0, 0.25), (1.0, -0.5, 0.25)], [], [(3, 2, 12, 11), (1, 7, 25, 24), (6, 7, 20, 19), (8, 9, 17, 16), (13, 10, 11, 12), (4, 9, 10, 13), (2, 4, 13, 12), (9, 3, 11, 10), (15, 16, 17, 14), (4, 5, 15, 14), (9, 4, 14, 17), (5, 8, 16, 15), (19, 20, 21, 18), (7, 8, 21, 20), (5, 6, 19, 18), (8, 5, 18, 21), (23, 24, 25, 22), (0, 1, 24, 23), (7, 6, 22, 25), (6, 0, 23, 22)])
_uv = me_plane_004.uv_layers.new(name='UVMap')
_uv.uv.foreach_set('vector', [0.0, 0.0, 0.0, 0.0, 0.0, 0.0, 0.0, 0.0, 0.0, 0.0, 0.0, 0.0, 0.0, 0.0, 0.0, 0.0, 0.0, 0.25, 1.0, 0.25, 1.0, 0.25, 0.0, 0.25, 0.0, 0.0, 0.0, 0.0, 0.0, 0.0, 0.0, 0.0, 0.0, 0.75, 1.0, 0.75, 1.0, 1.0, 0.0, 1.0, 0.0, 0.75, 1.0, 0.75, 1.0, 0.75, 0.0, 0.75, 0.0, 0.0, 0.0, 0.0, 0.0, 0.0, 0.0, 0.0, 0.0, 0.0, 0.0, 0.0, 0.0, 0.0, 0.0, 0.0, 0.0, 0.5, 1.0, 0.5, 1.0, 0.75, 0.0, 0.75, 0.0, 0.0, 0.0, 0.0, 0.0, 0.0, 0.0, 0.0, 1.0, 0.75, 0.0, 0.75, 0.0, 0.75, 1.0, 0.75, 0.0, 0.5, 1.0, 0.5, 1.0, 0.5, 0.0, 0.5, 0.0, 0.25, 1.0, 0.25, 1.0, 0.5, 0.0, 0.5, 0.0, 0.0, 0.0, 0.0, 0.0, 0.0, 0.0, 0.0, 0.0, 0.0, 0.0, 0.0, 0.0, 0.0, 0.0, 0.0, 1.0, 0.5, 0.0, 0.5, 0.0, 0.5, 1.0, 0.5, 0.0, 0.0, 1.0, 0.0, 1.0, 0.25, 0.0, 0.25, 0.0, 0.0, 0.0, 0.0, 0.0, 0.0, 0.0, 0.0, 1.0, 0.25, 0.0, 0.25, 0.0, 0.25, 1.0, 0.25, 0.0, 0.0, 0.0, 0.0, 0.0, 0.0, 0.0, 0.0])
me_plane_004.materials.append(mat_stairs)
me_plane_004.use_remesh_preserve_volume = False
me_plane_004.use_remesh_preserve_attributes = False
me_plane_004.use_mirror_vertex_groups = False
me_plane_004.update()
me_cube = bpy.data.meshes.new('Cube')
me_cube.from_pydata([(0.0, 1.0, 1.0), (0.0, 1.0, -1.0), (0.0, -1.0, 1.0), (0.0, -1.0, -1.0), (-1.0, 1.0, 1.0), (-1.0, 1.0, -1.0), (-1.0, -1.0, 1.0), (-1.0, -1.0, -1.0), (1.0, 1.0, -1.0), (1.0, -1.0, -1.0)], [], [(0, 4, 6, 2), (3, 2, 6, 7), (7, 6, 4, 5), (5, 1, 3, 7), (1, 0, 2, 3), (5, 4, 0, 1), (1, 3, 9, 8)])
_uv = me_cube.uv_layers.new(name='UVMap')
_uv.uv.foreach_set('vector', [0.375, 0.0, 0.625, 0.0, 0.625, 0.25, 0.375, 0.25, 0.375, 0.25, 0.625, 0.25, 0.625, 0.5, 0.375, 0.5, 0.375, 0.5, 0.625, 0.5, 0.625, 0.75, 0.375, 0.75, 0.375, 0.75, 0.625, 0.75, 0.625, 1.0, 0.375, 1.0, 0.125, 0.5, 0.375, 0.5, 0.375, 0.75, 0.125, 0.75, 0.625, 0.5, 0.875, 0.5, 0.875, 0.75, 0.625, 0.75, 0.625, 0.75, 0.625, 1.0, 0.625, 1.0, 0.625, 0.75])
me_cube.materials.append(mat_short_ground_wall)
me_cube.use_remesh_preserve_volume = False
me_cube.use_remesh_preserve_attributes = False
me_cube.use_mirror_vertex_groups = False
me_cube.update()
me_cube_004 = bpy.data.meshes.new('Cube.004')
me_cube_004.from_pydata([(0.0, 0.3412, 0.7641), (0.0, 0.3412, -0.3666), (0.0, -0.3412, 0.7641), (0.0, -0.3412, -0.3666), (-1.0, 0.3412, 0.7641), (-1.0, 0.3412, -0.3666), (-1.0, -0.3412, 0.7641), (-1.0, -0.3412, -0.3666), (1.0, 1.0, -1.0), (1.0, -1.0, -1.0), (-1.0, 1.0, -1.0), (-1.0, -1.0, -1.0), (0.0, 1.0, 1.0), (0.0, 1.0, -1.0), (-1.0, -1.0, 1.0), (0.0, -1.0, 1.0), (0.0, -1.0, -1.0), (-1.0, 1.0, 1.0)], [], [(12, 17, 14, 15), (16, 15, 14, 11), (4, 0, 2, 6), (10, 13, 16, 11), (5, 1, 0, 4), (10, 17, 12, 13), (13, 16, 9, 8), (7, 5, 10, 11), (0, 1, 13, 12), (6, 7, 11, 14), (3, 2, 15, 16), (5, 4, 17, 10), (2, 0, 12, 15), (4, 6, 14, 17), (1, 3, 16, 13), (6, 2, 3, 7), (7, 3, 1, 5)])
_uv = me_cube_004.uv_layers.new(name='UVMap')
_uv.uv.foreach_set('vector', [0.375, 0.0, 0.625, 0.0, 0.625, 0.25, 0.375, 0.25, 0.375, 0.25, 0.625, 0.25, 0.625, 0.5, 0.375, 0.5, 0.321, 0.554, 0.321, 0.696, 0.571, 0.554, 0.571, 0.696, 0.375, 0.75, 0.625, 0.75, 0.625, 1.0, 0.375, 1.0, 0.179, 0.554, 0.321, 0.554, 0.571, 0.696, 0.429, 0.696, 0.625, 0.5, 0.875, 0.5, 0.875, 0.75, 0.625, 0.75, 0.625, 0.75, 0.625, 1.0, 0.625, 1.0, 0.625, 0.75, 0.429, 0.554, 0.429, 0.696, 0.375, 0.75, 0.375, 0.5, 0.321, 0.554, 0.179, 0.554, 0.125, 0.5, 0.375, 0.5, 0.571, 0.554, 0.429, 0.554, 0.375, 0.5, 0.625, 0.5, 0.179, 0.696, 0.321, 0.696, 0.375, 0.75, 0.125, 0.75, 0.429, 0.696, 0.571, 0.696, 0.625, 0.75, 0.375, 0.75, 0.321, 0.696, 0.321, 0.554, 0.375, 0.5, 0.375, 0.75, 0.571, 0.696, 0.571, 0.554, 0.625, 0.5, 0.625, 0.75, 0.179, 0.554, 0.179, 0.696, 0.125, 0.75, 0.125, 0.5, 0.321, 0.696, 0.179, 0.696, 0.429, 0.554, 0.571, 0.554, 0.179, 0.696, 0.179, 0.554, 0.429, 0.696, 0.429, 0.554])
me_cube_004.materials.append(mat_ground_window)
me_cube_004.use_remesh_preserve_volume = False
me_cube_004.use_remesh_preserve_attributes = False
me_cube_004.use_mirror_vertex_groups = False
me_cube_004.update()
me_cube_009 = bpy.data.meshes.new('Cube.009')
me_cube_009.from_pydata([(-1.0, -0.3782, -0.5921), (-1.0, -0.3782, 0.8306), (-1.0, 0.3782, -0.5921), (-1.0, 0.3782, 0.8306), (0.0, -0.3782, -0.5921), (0.0, -0.3782, 0.8306), (0.0, 0.3782, -0.5921), (0.0, 0.3782, 0.8306), (-1.0, 1.0, -1.0), (-1.0, -1.0, -1.0), (-1.0, -1.0, 1.0), (-1.0, 1.0, 1.0), (0.0, 1.0, 1.0), (0.0, 1.0, -1.0), (0.0, -1.0, -1.0), (0.0, -1.0, 1.0)], [], [(3, 7, 5, 1), (8, 11, 12, 13), (2, 6, 7, 3), (14, 15, 10, 9), (8, 13, 14, 9), (12, 11, 10, 15), (0, 2, 8, 9), (1, 0, 9, 10), (3, 1, 10, 11), (2, 3, 11, 8), (7, 6, 13, 12), (6, 4, 14, 13), (5, 7, 12, 15), (4, 5, 15, 14), (1, 5, 4, 0), (0, 4, 6, 2)])
_uv = me_cube_009.uv_layers.new(name='UVMap')
_uv.uv.foreach_set('vector', [0.5741, 0.5509, 0.5741, 0.6991, 0.5741, 0.05095, 0.5741, 0.1991, 0.375, 0.25, 0.625, 0.25, 0.625, 0.5, 0.375, 0.5, 0.4259, 0.5509, 0.5741, 0.5509, 0.5741, 0.1991, 0.4259, 0.1991, 0.375, 0.75, 0.625, 0.75, 0.625, 1.0, 0.375, 1.0, 0.125, 0.5, 0.375, 0.5, 0.375, 0.75, 0.125, 0.75, 0.625, 0.5, 0.875, 0.5, 0.875, 0.75, 0.625, 0.75, 0.4259, 0.05095, 0.4259, 0.1991, 0.375, 0.25, 0.375, 0.0, 0.5741, 0.05095, 0.4259, 0.05095, 0.375, 0.0, 0.625, 0.0, 0.5741, 0.1991, 0.5741, 0.05095, 0.625, 0.0, 0.625, 0.25, 0.4259, 0.1991, 0.5741, 0.1991, 0.625, 0.25, 0.375, 0.25, 0.5741, 0.5509, 0.4259, 0.5509, 0.375, 0.5, 0.625, 0.5, 0.4259, 0.5509, 0.4259, 0.6991, 0.375, 0.75, 0.375, 0.5, 0.5741, 0.6991, 0.5741, 0.5509, 0.625, 0.5, 0.625, 0.75, 0.4259, 0.6991, 0.5741, 0.6991, 0.625, 0.75, 0.375, 0.75, 0.5741, 0.6991, 0.4259, 0.6991, 0.4259, 0.05095, 0.5741, 0.05095, 0.4259, 0.6991, 0.4259, 0.5509, 0.4259, 0.1991, 0.4259, 0.05095])
me_cube_009.materials.append(mat_middle_window)
me_cube_009.use_remesh_preserve_volume = False
me_cube_009.use_remesh_preserve_attributes = False
me_cube_009.use_mirror_vertex_groups = False
me_cube_009.update()
me_cube_006 = bpy.data.meshes.new('Cube.006')
me_cube_006.from_pydata([(-1.0, -1.0, -1.0), (-1.0, -1.0, 1.0), (-1.0, 1.0, -1.0), (-1.0, 1.0, 1.0), (0.0, -1.0, -1.0), (0.0, -1.0, 1.0), (0.0, 1.0, -1.0), (0.0, 1.0, 1.0)], [], [(0, 1, 3, 2), (2, 3, 7, 6), (6, 7, 5, 4), (4, 5, 1, 0), (2, 6, 4, 0), (7, 3, 1, 5)])
_uv = me_cube_006.uv_layers.new(name='UVMap')
_uv.uv.foreach_set('vector', [0.375, 0.0, 0.625, 0.0, 0.625, 0.25, 0.375, 0.25, 0.375, 0.25, 0.625, 0.25, 0.625, 0.5, 0.375, 0.5, 0.375, 0.5, 0.625, 0.5, 0.625, 0.75, 0.375, 0.75, 0.375, 0.75, 0.625, 0.75, 0.625, 1.0, 0.375, 1.0, 0.125, 0.5, 0.375, 0.5, 0.375, 0.75, 0.125, 0.75, 0.625, 0.5, 0.875, 0.5, 0.875, 0.75, 0.625, 0.75])
me_cube_006.materials.append(mat_material)
me_cube_006.use_remesh_preserve_volume = False
me_cube_006.use_remesh_preserve_attributes = False
me_cube_006.use_mirror_vertex_groups = False
me_cube_006.update()
me_cube_007 = bpy.data.meshes.new('Cube.007')
me_cube_007.from_pydata([(-1.0, -1.0, -1.0), (-1.0, -1.0, 1.0), (-1.0, 1.0, -1.0), (-1.0, 1.0, 1.0), (0.0, -1.0, -1.0), (0.0, -1.0, 1.0), (0.0, 1.0, -1.0), (0.0, 1.0, 1.0), (-1.0, 0.0, -1.0), (-1.0, 0.0, 1.0), (1.0, 1.0, 1.0), (1.0, 1.0, -1.0), (1.0, 0.0, -1.0), (1.0, 0.0, 1.0), (0.1587, 0.0, -1.0), (0.0, -0.1587, -1.0), (-0.1587, 0.0, -1.0), (0.0, 0.1587, -1.0), (0.07935, -0.02126, -1.0), (0.02126, -0.07935, -1.0), (0.0, -0.1587, 1.0), (0.1587, 0.0, 1.0), (0.0, 0.1587, 1.0), (-0.1587, 0.0, 1.0), (0.02126, -0.07935, 1.0), (0.07935, -0.02126, 1.0)], [], [(8, 9, 3, 2), (2, 3, 7, 6), (21, 14, 12, 13), (4, 5, 1, 0), (2, 6, 17, 16, 8), (7, 22, 21, 13, 10), (15, 20, 5, 4), (8, 16, 15, 4, 0), (0, 1, 9, 8), (11, 10, 13, 12), (20, 23, 9, 1, 5), (6, 7, 10, 11), (7, 3, 9, 23, 22), (14, 18, 19, 15, 16, 17), (20, 24, 25, 21, 22, 23), (20, 15, 19, 24), (24, 19, 18, 25), (25, 18, 14, 21), (14, 17, 6, 11, 12)])
_uv = me_cube_007.uv_layers.new(name='UVMap')
_uv.uv.foreach_set('vector', [0.375, 0.125, 0.625, 0.125, 0.625, 0.25, 0.375, 0.25, 0.375, 0.25, 0.625, 0.25, 0.625, 0.5, 0.375, 0.5, 0.625, 0.625, 0.375, 0.625, 0.375, 0.625, 0.625, 0.625, 0.375, 0.75, 0.625, 0.75, 0.625, 1.0, 0.375, 1.0, 0.125, 0.5, 0.375, 0.5, 0.375, 0.6052, 0.3353, 0.625, 0.125, 0.625, 0.625, 0.5, 0.625, 0.6052, 0.625, 0.625, 0.625, 0.625, 0.625, 0.5, 0.375, 0.6448, 0.625, 0.6448, 0.625, 0.75, 0.375, 0.75, 0.125, 0.625, 0.3353, 0.625, 0.375, 0.6448, 0.375, 0.75, 0.125, 0.75, 0.375, 0.0, 0.625, 0.0, 0.625, 0.125, 0.375, 0.125, 0.375, 0.5, 0.625, 0.5, 0.625, 0.625, 0.375, 0.625, 0.625, 0.6448, 0.6647, 0.625, 0.875, 0.625, 0.875, 0.75, 0.625, 0.75, 0.375, 0.5, 0.625, 0.5, 0.625, 0.5, 0.375, 0.5, 0.625, 0.5, 0.875, 0.5, 0.875, 0.625, 0.6647, 0.625, 0.625, 0.6052, 0.375, 0.625, 0.375, 0.625, 0.375, 0.625, 0.375, 0.625, 0.3353, 0.625, 0.375, 0.6052, 0.625, 0.6448, 0.625, 0.6349, 0.625, 0.6277, 0.625, 0.625, 0.625, 0.6052, 0.6647, 0.625, 0.625, 0.6448, 0.375, 0.6448, 0.375, 0.6349, 0.625, 0.6349, 0.625, 0.6349, 0.375, 0.6349, 0.375, 0.625, 0.625, 0.625, 0.625, 0.625, 0.375, 0.625, 0.375, 0.625, 0.625, 0.625, 0.375, 0.625, 0.375, 0.6052, 0.375, 0.5, 0.375, 0.5, 0.375, 0.625])
me_cube_007.materials.append(mat_middle_inner_corner)
me_cube_007.use_remesh_preserve_volume = False
me_cube_007.use_remesh_preserve_attributes = False
me_cube_007.use_mirror_vertex_groups = False
me_cube_007.update()
me_cube_008 = bpy.data.meshes.new('Cube.008')
me_cube_008.from_pydata([(-1.0, -1.0, -1.0), (-1.0, -1.0, 1.0), (0.0, -1.0, -1.0), (0.0, -1.0, 1.0), (0.0, 1.0, -1.0), (0.0, 1.0, 1.0), (-1.0, 0.0, -1.0), (-1.0, 0.0, 1.0), (0.0, 0.0, -1.0), (0.0, 0.0, 1.0), (1.0, 1.0, 1.0), (1.0, 1.0, -1.0), (1.0, 0.0, -1.0), (1.0, 0.0, 1.0), (-1.0, 0.786, -1.0), (-0.786, 1.0, -1.0), (-0.9895, 0.8521, -1.0), (-0.9591, 0.9118, -1.0), (-0.9118, 0.9591, -1.0), (-0.8521, 0.9895, -1.0), (-0.786, 1.0, 1.0), (-1.0, 0.786, 1.0), (-0.8521, 0.9895, 1.0), (-0.9118, 0.9591, 1.0), (-0.9591, 0.9118, 1.0), (-0.9895, 0.8521, 1.0)], [], [(5, 20, 22, 23, 24, 25, 21, 7, 9), (14, 16, 17, 18, 19, 15, 4, 8, 6), (8, 9, 3, 2), (2, 3, 1, 0), (6, 8, 2, 0), (9, 7, 1, 3), (6, 7, 21, 14), (8, 4, 11, 12), (0, 1, 7, 6), (11, 10, 13, 12), (9, 8, 12, 13), (4, 5, 10, 11), (5, 9, 13, 10), (20, 15, 19, 22), (22, 19, 18, 23), (23, 18, 17, 24), (24, 17, 16, 25), (25, 16, 14, 21), (15, 20, 5, 4)])
_uv = me_cube_008.uv_layers.new(name='UVMap')
_uv.uv.foreach_set('vector', [0.625, 0.5, 0.8215, 0.5, 0.696, 0.3584, 0.701, 0.3497, 0.7049, 0.3297, 0.7075, 0.3272, 0.875, 0.5268, 0.875, 0.625, 0.625, 0.625, 0.125, 0.5268, 0.2925, 0.3272, 0.2951, 0.3297, 0.299, 0.3497, 0.304, 0.3584, 0.1785, 0.5, 0.375, 0.5, 0.375, 0.625, 0.125, 0.625, 0.375, 0.625, 0.625, 0.625, 0.625, 0.75, 0.375, 0.75, 0.375, 0.75, 0.625, 0.75, 0.625, 1.0, 0.375, 1.0, 0.125, 0.625, 0.375, 0.625, 0.375, 0.75, 0.125, 0.75, 0.625, 0.625, 0.875, 0.625, 0.875, 0.75, 0.625, 0.75, 0.375, 0.125, 0.625, 0.125, 0.625, 0.2232, 0.375, 0.2232, 0.375, 0.625, 0.375, 0.5, 0.375, 0.5, 0.375, 0.625, 0.375, 0.0, 0.625, 0.0, 0.625, 0.125, 0.375, 0.125, 0.375, 0.5, 0.625, 0.5, 0.625, 0.625, 0.375, 0.625, 0.625, 0.625, 0.375, 0.625, 0.375, 0.625, 0.625, 0.625, 0.375, 0.5, 0.625, 0.5, 0.625, 0.5, 0.375, 0.5, 0.625, 0.5, 0.625, 0.625, 0.625, 0.625, 0.625, 0.5, 0.625, 0.3035, 0.375, 0.3035, 0.304, 0.3584, 0.696, 0.3584, 0.696, 0.3584, 0.304, 0.3584, 0.299, 0.3497, 0.701, 0.3497, 0.701, 0.3497, 0.299, 0.3497, 0.2951, 0.3297, 0.7049, 0.3297, 0.7049, 0.3297, 0.2951, 0.3297, 0.2925, 0.3272, 0.7075, 0.3272, 0.7075, 0.3272, 0.2925, 0.3272, 0.375, 0.2232, 0.625, 0.2232, 0.375, 0.3035, 0.625, 0.3035, 0.625, 0.5, 0.375, 0.5])
me_cube_008.materials.append(mat_middle_outer_corner)
me_cube_008.use_remesh_preserve_volume = False
me_cube_008.use_remesh_preserve_attributes = False
me_cube_008.use_mirror_vertex_groups = False
me_cube_008.update()
me_cube_003 = bpy.data.meshes.new('Cube.003')
me_cube_003.from_pydata([(0.0, 1.0, 1.0), (0.0, 1.0, -1.0), (0.0, -1.0, 1.0), (0.0, -1.0, -1.0), (-1.0, -1.0, 1.0), (-1.0, -1.0, -1.0), (-1.0, 0.0, -1.0), (0.0, 0.0, 1.0), (-1.0, 0.0, 1.0), (0.0, 0.0, -1.0), (1.0, 1.0, 1.0), (1.0, 1.0, -1.0), (1.0, 0.0, -1.0), (1.0, 0.0, 1.0), (-0.7364, 1.0, 1.0), (-1.0, 0.7364, 1.0), (-0.8178, 0.9871, 1.0), (-0.8913, 0.9497, 1.0), (-0.9497, 0.8913, 1.0), (-0.9871, 0.8178, 1.0), (-1.0, 0.7364, -1.0), (-0.7364, 1.0, -1.0), (-0.9871, 0.8178, -1.0), (-0.9497, 0.8913, -1.0), (-0.8913, 0.9497, -1.0), (-0.8178, 0.9871, -1.0), (-0.8913, 0.9497, -1.0), (1.0, 2.0, -1.0), (2.385e-08, 2.0, -1.0), (-1.0, 2.0, -1.0)], [(24, 26)], [(7, 8, 4, 2), (3, 2, 4, 5), (0, 14, 16, 17, 18, 19, 15, 8, 7), (6, 9, 3, 5), (9, 7, 2, 3), (6, 8, 15, 20), (1, 0, 10, 11), (5, 4, 8, 6), (20, 22, 23, 24, 25, 21, 1, 9, 6), (11, 10, 13, 12), (0, 7, 13, 10), (9, 1, 11, 12), (7, 9, 12, 13), (14, 21, 25, 16), (16, 25, 24, 17), (17, 24, 23, 18), (18, 23, 22, 19), (19, 22, 20, 15), (21, 14, 0, 1), (27, 11, 1, 28), (21, 1, 28, 29, 20, 22, 23, 26, 25)])
_uv = me_cube_003.uv_layers.new(name='UVMap')
_uv.uv.foreach_set('vector', [0.375, 0.125, 0.625, 0.125, 0.625, 0.25, 0.375, 0.25, 0.375, 0.25, 0.625, 0.25, 0.625, 0.5, 0.375, 0.5, 0.375, 0.0, 0.5591, 0.0, 0.5795, 0.001613, 0.5978, 0.006293, 0.6124, 0.01358, 0.6218, 0.02277, 0.625, 0.03295, 0.625, 0.125, 0.375, 0.125, 0.375, 0.875, 0.625, 0.875, 0.625, 1.0, 0.375, 1.0, 0.125, 0.625, 0.375, 0.625, 0.375, 0.75, 0.125, 0.75, 0.375, 0.625, 0.625, 0.625, 0.625, 0.717, 0.375, 0.717, 0.625, 0.75, 0.875, 0.75, 0.875, 0.75, 0.625, 0.75, 0.375, 0.5, 0.625, 0.5, 0.625, 0.625, 0.375, 0.625, 0.375, 0.783, 0.3782, 0.7728, 0.3876, 0.7636, 0.4022, 0.7563, 0.4205, 0.7516, 0.4409, 0.75, 0.625, 0.75, 0.625, 0.875, 0.375, 0.875, 0.125, 0.5, 0.375, 0.5, 0.375, 0.625, 0.125, 0.625, 0.375, 0.0, 0.375, 0.125, 0.375, 0.125, 0.375, 0.0, 0.625, 0.875, 0.625, 0.75, 0.625, 0.75, 0.625, 0.875, 0.375, 0.625, 0.125, 0.625, 0.125, 0.625, 0.375, 0.625, 0.875, 0.5659, 0.625, 0.5659, 0.625, 0.5455, 0.875, 0.5455, 0.875, 0.5455, 0.625, 0.5455, 0.625, 0.5272, 0.875, 0.5272, 0.875, 0.5272, 0.625, 0.5272, 0.625, 0.5, 0.875, 0.5, 0.625, 0.7364, 0.375, 0.7364, 0.375, 0.7272, 0.625, 0.7272, 0.625, 0.7272, 0.375, 0.7272, 0.375, 0.717, 0.625, 0.717, 0.625, 0.5659, 0.875, 0.5659, 0.875, 0.75, 0.625, 0.75, 0.0, 0.0, 0.0, 0.0, 0.0, 0.0, 0.0, 0.0, 0.0, 0.0, 0.0, 0.0, 0.0, 0.0, 0.0, 0.0, 0.0, 0.0, 0.0, 0.0, 0.0, 0.0, 0.0, 0.0, 0.0, 0.0])
me_cube_003.materials.append(mat_ground_outer_corner)
me_cube_003.use_remesh_preserve_volume = False
me_cube_003.use_remesh_preserve_attributes = False
me_cube_003.use_mirror_vertex_groups = False
me_cube_003.update()

# ---- objects
ob_light = bpy.data.objects.new('Light', light_light)
ob_camera = bpy.data.objects.new('Camera', cam_camera)
ob_ground_wall_long = bpy.data.objects.new('Ground_Wall_Long', me_cube_001)
ob_ground_inner_corner = bpy.data.objects.new('Ground_Inner_Corner', me_cube_002)
ob_ground = bpy.data.objects.new('Ground', me_plane)
ob_ground_001 = bpy.data.objects.new('Ground.001', me_plane)
ob_ground_002 = bpy.data.objects.new('Ground.002', me_plane)
ob_middle_floor_short = bpy.data.objects.new('Middle_Floor_Short', me_cube_005)
ob_archway_short = bpy.data.objects.new('ArchWay_Short', me_cube_011)
ob_stairs = bpy.data.objects.new('Stairs', me_plane_001)
ob_stairs_001 = bpy.data.objects.new('Stairs.001', me_plane_002)
ob_stairs_002 = bpy.data.objects.new('Stairs.002', me_plane_003)
ob_stairs_003 = bpy.data.objects.new('Stairs.003', me_plane_004)
ob_ground_inner_corner_001 = bpy.data.objects.new('Ground_Inner_Corner.001', me_cube_002)
ob_ground_wall_long_001 = bpy.data.objects.new('Ground_Wall_Long.001', me_cube_001)
ob_ground_wall_long_002 = bpy.data.objects.new('Ground_Wall_Long.002', me_cube_001)
ob_ground_wall_long_003 = bpy.data.objects.new('Ground_Wall_Long.003', me_cube_001)
ob_ground_inner_corner_002 = bpy.data.objects.new('Ground_Inner_Corner.002', me_cube_002)
ob_ground_wall_long_004 = bpy.data.objects.new('Ground_Wall_Long.004', me_cube_001)
ob_ground_wall_long_005 = bpy.data.objects.new('Ground_Wall_Long.005', me_cube_001)
ob_ground_inner_corner_003 = bpy.data.objects.new('Ground_Inner_Corner.003', me_cube_002)
ob_ground_wall_long_006 = bpy.data.objects.new('Ground_Wall_Long.006', me_cube_001)
ob_ground_wall_short_001 = bpy.data.objects.new('Ground_Wall_Short.001', me_cube)
ob_ground_003 = bpy.data.objects.new('Ground.003', me_plane)
ob_ground_004 = bpy.data.objects.new('Ground.004', me_plane)
ob_ground_005 = bpy.data.objects.new('Ground.005', me_plane)
ob_ground_006 = bpy.data.objects.new('Ground.006', me_plane)
ob_ground_007 = bpy.data.objects.new('Ground.007', me_plane)
ob_ground_008 = bpy.data.objects.new('Ground.008', me_plane)
ob_ground_009 = bpy.data.objects.new('Ground.009', me_plane)
ob_ground_010 = bpy.data.objects.new('Ground.010', me_plane)
ob_ground_011 = bpy.data.objects.new('Ground.011', me_plane)
ob_ground_012 = bpy.data.objects.new('Ground.012', me_plane)
ob_ground_013 = bpy.data.objects.new('Ground.013', me_plane)
ob_ground_014 = bpy.data.objects.new('Ground.014', me_plane)
ob_ground_015 = bpy.data.objects.new('Ground.015', me_plane)
ob_ground_016 = bpy.data.objects.new('Ground.016', me_plane)
ob_ground_017 = bpy.data.objects.new('Ground.017', me_plane)
ob_ground_018 = bpy.data.objects.new('Ground.018', me_plane)
ob_ground_019 = bpy.data.objects.new('Ground.019', me_plane)
ob_ground_020 = bpy.data.objects.new('Ground.020', me_plane)
ob_ground_021 = bpy.data.objects.new('Ground.021', me_plane)
ob_ground_022 = bpy.data.objects.new('Ground.022', me_plane)
ob_ground_023 = bpy.data.objects.new('Ground.023', me_plane)
ob_ground_024 = bpy.data.objects.new('Ground.024', me_plane)
ob_ground_025 = bpy.data.objects.new('Ground.025', me_plane)
ob_ground_026 = bpy.data.objects.new('Ground.026', me_plane)
ob_ground_027 = bpy.data.objects.new('Ground.027', me_plane)
ob_ground_028 = bpy.data.objects.new('Ground.028', me_plane)
ob_ground_029 = bpy.data.objects.new('Ground.029', me_plane)
ob_ground_030 = bpy.data.objects.new('Ground.030', me_plane)
ob_ground_031 = bpy.data.objects.new('Ground.031', me_plane)
ob_ground_inner_corner_004 = bpy.data.objects.new('Ground_Inner_Corner.004', me_cube_002)
ob_ground_inner_corner_005 = bpy.data.objects.new('Ground_Inner_Corner.005', me_cube_002)
ob_ground_inner_corner_006 = bpy.data.objects.new('Ground_Inner_Corner.006', me_cube_002)
ob_ground_inner_corner_007 = bpy.data.objects.new('Ground_Inner_Corner.007', me_cube_002)
ob_ground_wall_long_007 = bpy.data.objects.new('Ground_Wall_Long.007', me_cube_001)
ob_ground_window_001 = bpy.data.objects.new('Ground_Window.001', me_cube_004)
ob_middle_window_001 = bpy.data.objects.new('Middle_Window.001', me_cube_009)
ob_ground_wall_short_002 = bpy.data.objects.new('Ground_Wall_Short.002', me_cube)
ob_ground_wall_short_003 = bpy.data.objects.new('Ground_Wall_Short.003', me_cube)
ob_ground_wall_long_008 = bpy.data.objects.new('Ground_Wall_Long.008', me_cube_001)
ob_ground_window_002 = bpy.data.objects.new('Ground_Window.002', me_cube_004)
ob_ground_wall_long_009 = bpy.data.objects.new('Ground_Wall_Long.009', me_cube_001)
ob_ground_wall_short_004 = bpy.data.objects.new('Ground_Wall_Short.004', me_cube)
ob_ground_wall_short_005 = bpy.data.objects.new('Ground_Wall_Short.005', me_cube)
ob_ground_wall_long_010 = bpy.data.objects.new('Ground_Wall_Long.010', me_cube_001)
ob_middle_floor_long_001 = bpy.data.objects.new('Middle_Floor_Long.001', me_cube_006)
ob_middle_inner_corner_001 = bpy.data.objects.new('Middle_Inner_Corner.001', me_cube_007)
ob_middle_inner_corner_002 = bpy.data.objects.new('Middle_Inner_Corner.002', me_cube_007)
ob_middle_inner_corner_003 = bpy.data.objects.new('Middle_Inner_Corner.003', me_cube_007)
ob_middle_inner_corner_004 = bpy.data.objects.new('Middle_Inner_Corner.004', me_cube_007)
ob_middle_floor_short_001 = bpy.data.objects.new('Middle_Floor_Short.001', me_cube_005)
ob_middle_floor_long_002 = bpy.data.objects.new('Middle_Floor_Long.002', me_cube_006)
ob_middle_floor_long_003 = bpy.data.objects.new('Middle_Floor_Long.003', me_cube_006)
ob_middle_window_002 = bpy.data.objects.new('Middle_Window.002', me_cube_009)
ob_middle_window_003 = bpy.data.objects.new('Middle_Window.003', me_cube_009)
ob_middle_window_004 = bpy.data.objects.new('Middle_Window.004', me_cube_009)
ob_middle_window_005 = bpy.data.objects.new('Middle_Window.005', me_cube_009)
ob_middle_window_006 = bpy.data.objects.new('Middle_Window.006', me_cube_009)
ob_middle_floor_long_004 = bpy.data.objects.new('Middle_Floor_Long.004', me_cube_006)
ob_middle_floor_long_005 = bpy.data.objects.new('Middle_Floor_Long.005', me_cube_006)
ob_middle_floor_long_006 = bpy.data.objects.new('Middle_Floor_Long.006', me_cube_006)
ob_middle_floor_long_007 = bpy.data.objects.new('Middle_Floor_Long.007', me_cube_006)
ob_middle_floor_long_008 = bpy.data.objects.new('Middle_Floor_Long.008', me_cube_006)
ob_middle_floor_long_009 = bpy.data.objects.new('Middle_Floor_Long.009', me_cube_006)
ob_middle_window = bpy.data.objects.new('Middle_Window', me_cube_009)
ob_middle_outer_corner = bpy.data.objects.new('Middle_Outer_Corner', me_cube_008)
ob_middle_floor_short_002 = bpy.data.objects.new('Middle_Floor_Short.002', me_cube_005)
ob_middle_inner_corner = bpy.data.objects.new('Middle_Inner_Corner', me_cube_007)
ob_middle_floor_long = bpy.data.objects.new('Middle_Floor_Long', me_cube_006)
ob_ground_window = bpy.data.objects.new('Ground_Window', me_cube_004)
ob_ground_wall_long_011 = bpy.data.objects.new('Ground_Wall_Long.011', me_cube_001)
ob_ground_wall_short = bpy.data.objects.new('Ground_Wall_Short', me_cube)
ob_ground_inner_corner_008 = bpy.data.objects.new('Ground_Inner_Corner.008', me_cube_002)
ob_ground_outer_corner = bpy.data.objects.new('Ground_Outer_Corner', me_cube_003)

# ---- transforms, parenting, visibility, modifiers, constraints
ob_light.location = (4.076, 1.005, 5.904)
ob_light.rotation_euler = (0.6503, 0.05522, 1.866)
ob_light.lock_rotations_4d = False
ob_light.empty_display_type = 'ARROWS'
ob_light.color = (0.0, 0.0, 0.0, 0.0)
ob_light.lineart.crease_threshold = 0.0
ob_camera.location = (7.359, -6.926, 4.958)
ob_camera.rotation_euler = (1.109, 0.0, 0.8149)
ob_camera.lock_rotations_4d = False
ob_camera.empty_display_type = 'ARROWS'
ob_camera.color = (0.0, 0.0, 0.0, 0.0)
ob_camera.display_type = 'WIRE'
ob_camera.lineart.crease_threshold = 0.0
ob_ground_wall_long.location = (1.0, 4.0, 1.0)
ob_ground_wall_long.scale = (1.0, 2.0, 1.0)
ob_ground_wall_long.lock_rotations_4d = False
ob_ground_wall_long.empty_display_type = 'ARROWS'
ob_ground_wall_long.lineart.crease_threshold = 0.0
ob_ground_inner_corner.location = (1.0, 7.0, 1.0)
ob_ground_inner_corner.lock_rotations_4d = False
ob_ground_inner_corner.empty_display_type = 'ARROWS'
ob_ground_inner_corner.lineart.crease_threshold = 0.0
ob_ground.location = (3.0, 1.0, 0.0)
ob_ground.lineart.crease_threshold = 0.0
ob_ground_001.location = (3.0, 3.0, 0.0)
ob_ground_001.lineart.crease_threshold = 0.0
ob_ground_002.location = (3.0, 5.0, 0.0)
ob_ground_002.lineart.crease_threshold = 0.0
ob_middle_floor_short.location = (-1.0, 15.0, 7.0)
ob_middle_floor_short.lineart.crease_threshold = 0.0
ob_archway_short.location = (5.0, 23.0, 5.0)
ob_archway_short.rotation_euler = (0.0, -0.0, -1.571)
ob_archway_short.lock_rotations_4d = False
ob_archway_short.empty_display_type = 'ARROWS'
ob_archway_short.lineart.crease_threshold = 0.0
ob_stairs.location = (3.0, 7.0, 0.0)
ob_stairs.lineart.crease_threshold = 0.0
ob_stairs_001.location = (3.0, 9.0, 1.0)
ob_stairs_001.lineart.crease_threshold = 0.0
ob_stairs_002.location = (3.0, 11.0, 2.0)
ob_stairs_002.lineart.crease_threshold = 0.0
ob_stairs_003.location = (3.0, 13.0, 3.0)
ob_stairs_003.lineart.crease_threshold = 0.0
ob_ground_inner_corner_001.location = (1.0, -3.0, 1.0)
ob_ground_inner_corner_001.rotation_euler = (0.0, -0.0, 1.571)
ob_ground_inner_corner_001.lock_rotations_4d = False
ob_ground_inner_corner_001.empty_display_type = 'ARROWS'
ob_ground_inner_corner_001.lineart.crease_threshold = 0.0
ob_ground_wall_long_001.location = (1.0, 0.0, 1.0)
ob_ground_wall_long_001.scale = (1.0, 2.0, 1.0)
ob_ground_wall_long_001.lock_rotations_4d = False
ob_ground_wall_long_001.empty_display_type = 'ARROWS'
ob_ground_wall_long_001.lineart.crease_threshold = 0.0
ob_ground_wall_long_002.location = (4.0, -3.0, 1.0)
ob_ground_wall_long_002.rotation_euler = (0.0, -0.0, 1.571)
ob_ground_wall_long_002.scale = (1.0, 2.0, 1.0)
ob_ground_wall_long_002.lock_rotations_4d = False
ob_ground_wall_long_002.empty_display_type = 'ARROWS'
ob_ground_wall_long_002.lineart.crease_threshold = 0.0
ob_ground_wall_long_003.location = (8.0, -3.0, 1.0)
ob_ground_wall_long_003.rotation_euler = (0.0, -0.0, 1.571)
ob_ground_wall_long_003.scale = (1.0, 2.0, 1.0)
ob_ground_wall_long_003.lock_rotations_4d = False
ob_ground_wall_long_003.empty_display_type = 'ARROWS'
ob_ground_wall_long_003.lineart.crease_threshold = 0.0
ob_ground_inner_corner_002.location = (11.0, -3.0, 1.0)
ob_ground_inner_corner_002.rotation_euler = (0.0, -0.0, 3.142)
ob_ground_inner_corner_002.lock_rotations_4d = False
ob_ground_inner_corner_002.empty_display_type = 'ARROWS'
ob_ground_inner_corner_002.lineart.crease_threshold = 0.0
ob_ground_wall_long_004.location = (11.0, 0.0, 1.0)
ob_ground_wall_long_004.rotation_euler = (0.0, -0.0, 3.142)
ob_ground_wall_long_004.scale = (1.0, 2.0, 1.0)
ob_ground_wall_long_004.lock_rotations_4d = False
ob_ground_wall_long_004.empty_display_type = 'ARROWS'
ob_ground_wall_long_004.lineart.crease_threshold = 0.0
ob_ground_wall_long_005.location = (11.0, 4.0, 1.0)
ob_ground_wall_long_005.rotation_euler = (0.0, -0.0, 3.142)
ob_ground_wall_long_005.scale = (1.0, 2.0, 1.0)
ob_ground_wall_long_005.lock_rotations_4d = False
ob_ground_wall_long_005.empty_display_type = 'ARROWS'
ob_ground_wall_long_005.lineart.crease_threshold = 0.0
ob_ground_inner_corner_003.location = (11.0, 7.0, 1.0)
ob_ground_inner_corner_003.rotation_euler = (0.0, 0.0, 4.712)
ob_ground_inner_corner_003.lock_rotations_4d = False
ob_ground_inner_corner_003.empty_display_type = 'ARROWS'
ob_ground_inner_corner_003.lineart.crease_threshold = 0.0
ob_ground_wall_long_006.location = (8.0, 7.0, 1.0)
ob_ground_wall_long_006.rotation_euler = (0.0, -0.0, -1.571)
ob_ground_wall_long_006.scale = (1.0, 2.0, 1.0)
ob_ground_wall_long_006.lock_rotations_4d = False
ob_ground_wall_long_006.empty_display_type = 'ARROWS'
ob_ground_wall_long_006.lineart.crease_threshold = 0.0
ob_ground_wall_short_001.location = (5.0, 7.0, 1.0)
ob_ground_wall_short_001.rotation_euler = (0.0, -0.0, -1.571)
ob_ground_wall_short_001.lock_rotations_4d = False
ob_ground_wall_short_001.empty_display_type = 'ARROWS'
ob_ground_wall_short_001.lineart.crease_threshold = 0.0
ob_ground_003.location = (5.0, 1.0, 0.0)
ob_ground_003.lineart.crease_threshold = 0.0
ob_ground_004.location = (5.0, 3.0, 0.0)
ob_ground_004.lineart.crease_threshold = 0.0
ob_ground_005.location = (5.0, 5.0, 0.0)
ob_ground_005.lineart.crease_threshold = 0.0
ob_ground_006.location = (7.0, 1.0, 0.0)
ob_ground_006.lineart.crease_threshold = 0.0
ob_ground_007.location = (7.0, 3.0, 0.0)
ob_ground_007.lineart.crease_threshold = 0.0
ob_ground_008.location = (7.0, 5.0, 0.0)
ob_ground_008.lineart.crease_threshold = 0.0
ob_ground_009.location = (9.0, 1.0, 0.0)
ob_ground_009.lineart.crease_threshold = 0.0
ob_ground_010.location = (9.0, 3.0, 0.0)
ob_ground_010.lineart.crease_threshold = 0.0
ob_ground_011.location = (9.0, 5.0, 0.0)
ob_ground_011.lineart.crease_threshold = 0.0
ob_ground_012.location = (3.0, -1.0, 0.0)
ob_ground_012.lineart.crease_threshold = 0.0
ob_ground_013.location = (5.0, -1.0, 0.0)
ob_ground_013.lineart.crease_threshold = 0.0
ob_ground_014.location = (7.0, -1.0, 0.0)
ob_ground_014.lineart.crease_threshold = 0.0
ob_ground_015.location = (9.0, -1.0, 0.0)
ob_ground_015.lineart.crease_threshold = 0.0
ob_ground_016.location = (1.0, 17.0, 4.0)
ob_ground_016.lineart.crease_threshold = 0.0
ob_ground_017.location = (1.0, 19.0, 4.0)
ob_ground_017.lineart.crease_threshold = 0.0
ob_ground_018.location = (1.0, 21.0, 4.0)
ob_ground_018.lineart.crease_threshold = 0.0
ob_ground_019.location = (3.0, 17.0, 4.0)
ob_ground_019.lineart.crease_threshold = 0.0
ob_ground_020.location = (3.0, 19.0, 4.0)
ob_ground_020.lineart.crease_threshold = 0.0
ob_ground_021.location = (3.0, 21.0, 4.0)
ob_ground_021.lineart.crease_threshold = 0.0
ob_ground_022.location = (5.0, 17.0, 4.0)
ob_ground_022.lineart.crease_threshold = 0.0
ob_ground_023.location = (5.0, 19.0, 4.0)
ob_ground_023.lineart.crease_threshold = 0.0
ob_ground_024.location = (5.0, 21.0, 4.0)
ob_ground_024.lineart.crease_threshold = 0.0
ob_ground_025.location = (7.0, 17.0, 4.0)
ob_ground_025.lineart.crease_threshold = 0.0
ob_ground_026.location = (7.0, 19.0, 4.0)
ob_ground_026.lineart.crease_threshold = 0.0
ob_ground_027.location = (7.0, 21.0, 4.0)
ob_ground_027.lineart.crease_threshold = 0.0
ob_ground_028.location = (1.0, 15.0, 4.0)
ob_ground_028.lineart.crease_threshold = 0.0
ob_ground_029.location = (3.0, 15.0, 4.0)
ob_ground_029.lineart.crease_threshold = 0.0
ob_ground_030.location = (5.0, 15.0, 4.0)
ob_ground_030.lineart.crease_threshold = 0.0
ob_ground_031.location = (7.0, 15.0, 4.0)
ob_ground_031.lineart.crease_threshold = 0.0
ob_ground_inner_corner_004.location = (-1.0, 23.0, 5.0)
ob_ground_inner_corner_004.lock_rotations_4d = False
ob_ground_inner_corner_004.empty_display_type = 'ARROWS'
ob_ground_inner_corner_004.lineart.crease_threshold = 0.0
ob_ground_inner_corner_005.location = (-1.0, 13.0, 5.0)
ob_ground_inner_corner_005.rotation_euler = (0.0, -0.0, 1.571)
ob_ground_inner_corner_005.lock_rotations_4d = False
ob_ground_inner_corner_005.empty_display_type = 'ARROWS'
ob_ground_inner_corner_005.lineart.crease_threshold = 0.0
ob_ground_inner_corner_006.location = (9.0, 13.0, 5.0)
ob_ground_inner_corner_006.rotation_euler = (0.0, -0.0, 3.142)
ob_ground_inner_corner_006.lock_rotations_4d = False
ob_ground_inner_corner_006.empty_display_type = 'ARROWS'
ob_ground_inner_corner_006.lineart.crease_threshold = 0.0
ob_ground_inner_corner_007.location = (9.0, 23.0, 5.0)
ob_ground_inner_corner_007.rotation_euler = (0.0, -0.0, 4.712)
ob_ground_inner_corner_007.lock_rotations_4d = False
ob_ground_inner_corner_007.empty_display_type = 'ARROWS'
ob_ground_inner_corner_007.lineart.crease_threshold = 0.0
ob_ground_wall_long_007.location = (6.0, 13.0, 5.0)
ob_ground_wall_long_007.rotation_euler = (0.0, 0.0, 1.571)
ob_ground_wall_long_007.scale = (1.0, 2.0, 1.0)
ob_ground_wall_long_007.lock_rotations_4d = False
ob_ground_wall_long_007.empty_display_type = 'ARROWS'
ob_ground_wall_long_007.lineart.crease_threshold = 0.0
ob_ground_window_001.location = (-1.0, 15.0, 5.0)
ob_ground_window_001.lock_rotations_4d = False
ob_ground_window_001.empty_display_type = 'ARROWS'
ob_ground_window_001.lineart.crease_threshold = 0.0
ob_middle_window_001.location = (-1.0, 17.0, 7.0)
ob_middle_window_001.lineart.crease_threshold = 0.0
ob_ground_wall_short_002.location = (9.0, 21.0, 5.0)
ob_ground_wall_short_002.rotation_euler = (0.0, -0.0, 3.142)
ob_ground_wall_short_002.lock_rotations_4d = False
ob_ground_wall_short_002.empty_display_type = 'ARROWS'
ob_ground_wall_short_002.lineart.crease_threshold = 0.0
ob_ground_wall_short_003.location = (9.0, 15.0, 5.0)
ob_ground_wall_short_003.rotation_euler = (0.0, -0.0, 3.142)
ob_ground_wall_short_003.lock_rotations_4d = False
ob_ground_wall_short_003.empty_display_type = 'ARROWS'
ob_ground_wall_short_003.lineart.crease_threshold = 0.0
ob_ground_wall_long_008.location = (9.0, 18.0, 5.0)
ob_ground_wall_long_008.rotation_euler = (0.0, -0.0, 3.142)
ob_ground_wall_long_008.scale = (1.0, 2.0, 1.0)
ob_ground_wall_long_008.lock_rotations_4d = False
ob_ground_wall_long_008.empty_display_type = 'ARROWS'
ob_ground_wall_long_008.lineart.crease_threshold = 0.0
ob_ground_window_002.location = (-1.0, 21.0, 5.0)
ob_ground_window_002.lock_rotations_4d = False
ob_ground_window_002.empty_display_type = 'ARROWS'
ob_ground_window_002.lineart.crease_threshold = 0.0
ob_ground_wall_long_009.location = (-1.0, 18.0, 5.0)
ob_ground_wall_long_009.rotation_euler = (0.0, 0.0, 6.283)
ob_ground_wall_long_009.scale = (1.0, 2.0, 1.0)
ob_ground_wall_long_009.lock_rotations_4d = False
ob_ground_wall_long_009.empty_display_type = 'ARROWS'
ob_ground_wall_long_009.lineart.crease_threshold = 0.0
ob_ground_wall_short_004.location = (1.0, 13.0, 5.0)
ob_ground_wall_short_004.rotation_euler = (0.0, 0.0, 1.571)
ob_ground_wall_short_004.lock_rotations_4d = False
ob_ground_wall_short_004.empty_display_type = 'ARROWS'
ob_ground_wall_short_004.lineart.crease_threshold = 0.0
ob_ground_wall_short_005.location = (7.0, 23.0, 5.0)
ob_ground_wall_short_005.rotation_euler = (0.0, 0.0, 4.747)
ob_ground_wall_short_005.lock_rotations_4d = False
ob_ground_wall_short_005.empty_display_type = 'ARROWS'
ob_ground_wall_short_005.lineart.crease_threshold = 0.0
ob_ground_wall_long_010.location = (2.0, 23.0, 5.0)
ob_ground_wall_long_010.rotation_euler = (0.0, -0.0, 4.712)
ob_ground_wall_long_010.scale = (1.0, 2.0, 1.0)
ob_ground_wall_long_010.lock_rotations_4d = False
ob_ground_wall_long_010.empty_display_type = 'ARROWS'
ob_ground_wall_long_010.lineart.crease_threshold = 0.0
ob_middle_floor_long_001.location = (-1.0, 20.0, 7.0)
ob_middle_floor_long_001.scale = (1.0, 2.0, 1.0)
ob_middle_floor_long_001.lineart.crease_threshold = 0.0
ob_middle_inner_corner_001.location = (-1.0, 23.0, 7.0)
ob_middle_inner_corner_001.lineart.crease_threshold = 0.0
ob_middle_inner_corner_002.location = (-1.0, 13.0, 7.0)
ob_middle_inner_corner_002.rotation_euler = (0.0, -0.0, 1.571)
ob_middle_inner_corner_002.lineart.crease_threshold = 0.0
ob_middle_inner_corner_003.location = (9.0, 13.0, 7.0)
ob_middle_inner_corner_003.rotation_euler = (0.0, -0.0, 3.142)
ob_middle_inner_corner_003.lineart.crease_threshold = 0.0
ob_middle_inner_corner_004.location = (9.0, 23.0, 7.0)
ob_middle_inner_corner_004.rotation_euler = (0.0, -0.0, 4.712)
ob_middle_inner_corner_004.lineart.crease_threshold = 0.0
ob_middle_floor_short_001.location = (1.0, 13.0, 7.0)
ob_middle_floor_short_001.rotation_euler = (0.0, -0.0, 1.571)
ob_middle_floor_short_001.lineart.crease_threshold = 0.0
ob_middle_floor_long_002.location = (6.0, 13.0, 7.0)
ob_middle_floor_long_002.rotation_euler = (0.0, -0.0, 1.571)
ob_middle_floor_long_002.scale = (1.0, 2.0, 1.0)
ob_middle_floor_long_002.lineart.crease_threshold = 0.0
ob_middle_floor_long_003.location = (9.0, 18.0, 7.0)
ob_middle_floor_long_003.rotation_euler = (0.0, -0.0, 3.142)
ob_middle_floor_long_003.scale = (1.0, 2.0, 1.0)
ob_middle_floor_long_003.lineart.crease_threshold = 0.0
ob_middle_window_002.location = (9.0, 15.0, 7.0)
ob_middle_window_002.rotation_euler = (0.0, -0.0, 3.142)
ob_middle_window_002.lineart.crease_threshold = 0.0
ob_middle_window_003.location = (9.0, 21.0, 7.0)
ob_middle_window_003.rotation_euler = (0.0, -0.0, 3.142)
ob_middle_window_003.lineart.crease_threshold = 0.0
ob_middle_window_004.location = (7.0, 23.0, 7.0)
ob_middle_window_004.rotation_euler = (0.0, 0.0, 4.712)
ob_middle_window_004.lineart.crease_threshold = 0.0
ob_middle_window_005.location = (1.0, 23.0, 7.0)
ob_middle_window_005.rotation_euler = (0.0, 0.0, 4.712)
ob_middle_window_005.lineart.crease_threshold = 0.0
ob_middle_window_006.location = (3.0, 23.0, 7.0)
ob_middle_window_006.rotation_euler = (0.0, 0.0, 4.712)
ob_middle_window_006.lineart.crease_threshold = 0.0
ob_middle_floor_long_004.location = (4.0, 10.0, 1.0)
ob_middle_floor_long_004.rotation_euler = (0.0, -0.0, 3.142)
ob_middle_floor_long_004.scale = (1.0, 2.0, 1.0)
ob_middle_floor_long_004.lineart.crease_threshold = 0.0
ob_middle_floor_long_005.location = (4.0, 10.0, 3.0)
ob_middle_floor_long_005.rotation_euler = (0.0, -0.0, 3.142)
ob_middle_floor_long_005.scale = (1.0, 2.0, 1.0)
ob_middle_floor_long_005.lineart.crease_threshold = 0.0
ob_middle_floor_long_006.location = (4.0, 10.0, 5.0)
ob_middle_floor_long_006.rotation_euler = (0.0, -0.0, 3.142)
ob_middle_floor_long_006.scale = (1.0, 2.0, 1.0)
ob_middle_floor_long_006.lineart.crease_threshold = 0.0
ob_middle_floor_long_007.location = (1.0, 10.0, 1.0)
ob_middle_floor_long_007.rotation_euler = (0.0, -0.0, 3.142)
ob_middle_floor_long_007.scale = (1.0, 2.0, 1.0)
ob_middle_floor_long_007.lineart.crease_threshold = 0.0
ob_middle_floor_long_008.location = (1.0, 10.0, 3.0)
ob_middle_floor_long_008.rotation_euler = (0.0, -0.0, 3.142)
ob_middle_floor_long_008.scale = (1.0, 2.0, 1.0)
ob_middle_floor_long_008.lineart.crease_threshold = 0.0
ob_middle_floor_long_009.location = (1.0, 10.0, 5.0)
ob_middle_floor_long_009.rotation_euler = (0.0, -0.0, 3.142)
ob_middle_floor_long_009.scale = (1.0, 2.0, 1.0)
ob_middle_floor_long_009.lineart.crease_threshold = 0.0
ob_middle_window.location = (-6.0, -1.0, 3.0)
ob_middle_window.lineart.crease_threshold = 0.0
ob_middle_outer_corner.location = (-4.0, 8.0, 3.0)
ob_middle_outer_corner.rotation_euler = (0.0, -0.0, 3.142)
ob_middle_outer_corner.lineart.crease_threshold = 0.0
ob_middle_floor_short_002.location = (-7.0, 1.0, 3.0)
ob_middle_floor_short_002.rotation_euler = (0.0, -0.0, 3.142)
ob_middle_floor_short_002.lineart.crease_threshold = 0.0
ob_middle_inner_corner.location = (-6.0, 7.0, 3.0)
ob_middle_inner_corner.lineart.crease_threshold = 0.0
ob_middle_floor_long.location = (-6.0, 4.0, 3.0)
ob_middle_floor_long.scale = (1.0, 2.0, 1.0)
ob_middle_floor_long.lineart.crease_threshold = 0.0
ob_ground_window.location = (-6.0, -1.0, 1.0)
ob_ground_window.lock_rotations_4d = False
ob_ground_window.empty_display_type = 'ARROWS'
ob_ground_window.lineart.crease_threshold = 0.0
ob_ground_wall_long_011.location = (-6.0, 4.0, 1.0)
ob_ground_wall_long_011.scale = (1.0, 2.0, 1.0)
ob_ground_wall_long_011.lock_rotations_4d = False
ob_ground_wall_long_011.empty_display_type = 'ARROWS'
ob_ground_wall_long_011.lineart.crease_threshold = 0.0
ob_ground_wall_short.location = (-6.0, 1.0, 1.0)
ob_ground_wall_short.lock_rotations_4d = False
ob_ground_wall_short.empty_display_type = 'ARROWS'
ob_ground_wall_short.lineart.crease_threshold = 0.0
ob_ground_inner_corner_008.location = (-6.0, 7.0, 1.0)
ob_ground_inner_corner_008.lock_rotations_4d = False
ob_ground_inner_corner_008.empty_display_type = 'ARROWS'
ob_ground_inner_corner_008.lineart.crease_threshold = 0.0
ob_ground_outer_corner.location = (-4.0, 8.0, 1.0)
ob_ground_outer_corner.rotation_euler = (0.0, -0.0, 9.425)
ob_ground_outer_corner.lock_rotations_4d = False
ob_ground_outer_corner.empty_display_type = 'ARROWS'
ob_ground_outer_corner.lineart.crease_threshold = 0.0

# ---- collection membership
col_collection.objects.link(ob_light)
col_collection.objects.link(ob_camera)
col_collection.objects.link(ob_ground_wall_long)
col_collection.objects.link(ob_ground_inner_corner)
col_collection.objects.link(ob_ground)
col_collection.objects.link(ob_ground_001)
col_collection.objects.link(ob_ground_002)
col_collection.objects.link(ob_middle_floor_short)
col_collection.objects.link(ob_archway_short)
col_collection.objects.link(ob_stairs)
col_collection.objects.link(ob_stairs_001)
col_collection.objects.link(ob_stairs_002)
col_collection.objects.link(ob_stairs_003)
col_collection.objects.link(ob_ground_inner_corner_001)
col_collection.objects.link(ob_ground_wall_long_001)
col_collection.objects.link(ob_ground_wall_long_002)
col_collection.objects.link(ob_ground_wall_long_003)
col_collection.objects.link(ob_ground_inner_corner_002)
col_collection.objects.link(ob_ground_wall_long_004)
col_collection.objects.link(ob_ground_wall_long_005)
col_collection.objects.link(ob_ground_inner_corner_003)
col_collection.objects.link(ob_ground_wall_long_006)
col_collection.objects.link(ob_ground_wall_short_001)
col_collection.objects.link(ob_ground_003)
col_collection.objects.link(ob_ground_004)
col_collection.objects.link(ob_ground_005)
col_collection.objects.link(ob_ground_006)
col_collection.objects.link(ob_ground_007)
col_collection.objects.link(ob_ground_008)
col_collection.objects.link(ob_ground_009)
col_collection.objects.link(ob_ground_010)
col_collection.objects.link(ob_ground_011)
col_collection.objects.link(ob_ground_012)
col_collection.objects.link(ob_ground_013)
col_collection.objects.link(ob_ground_014)
col_collection.objects.link(ob_ground_015)
col_collection.objects.link(ob_ground_016)
col_collection.objects.link(ob_ground_017)
col_collection.objects.link(ob_ground_018)
col_collection.objects.link(ob_ground_019)
col_collection.objects.link(ob_ground_020)
col_collection.objects.link(ob_ground_021)
col_collection.objects.link(ob_ground_022)
col_collection.objects.link(ob_ground_023)
col_collection.objects.link(ob_ground_024)
col_collection.objects.link(ob_ground_025)
col_collection.objects.link(ob_ground_026)
col_collection.objects.link(ob_ground_027)
col_collection.objects.link(ob_ground_028)
col_collection.objects.link(ob_ground_029)
col_collection.objects.link(ob_ground_030)
col_collection.objects.link(ob_ground_031)
col_collection.objects.link(ob_ground_inner_corner_004)
col_collection.objects.link(ob_ground_inner_corner_005)
col_collection.objects.link(ob_ground_inner_corner_006)
col_collection.objects.link(ob_ground_inner_corner_007)
col_collection.objects.link(ob_ground_wall_long_007)
col_collection.objects.link(ob_ground_window_001)
col_collection.objects.link(ob_middle_window_001)
col_collection.objects.link(ob_ground_wall_short_002)
col_collection.objects.link(ob_ground_wall_short_003)
col_collection.objects.link(ob_ground_wall_long_008)
col_collection.objects.link(ob_ground_window_002)
col_collection.objects.link(ob_ground_wall_long_009)
col_collection.objects.link(ob_ground_wall_short_004)
col_collection.objects.link(ob_ground_wall_short_005)
col_collection.objects.link(ob_ground_wall_long_010)
col_collection.objects.link(ob_middle_floor_long_001)
col_collection.objects.link(ob_middle_inner_corner_001)
col_collection.objects.link(ob_middle_inner_corner_002)
col_collection.objects.link(ob_middle_inner_corner_003)
col_collection.objects.link(ob_middle_inner_corner_004)
col_collection.objects.link(ob_middle_floor_short_001)
col_collection.objects.link(ob_middle_floor_long_002)
col_collection.objects.link(ob_middle_floor_long_003)
col_collection.objects.link(ob_middle_window_002)
col_collection.objects.link(ob_middle_window_003)
col_collection.objects.link(ob_middle_window_004)
col_collection.objects.link(ob_middle_window_005)
col_collection.objects.link(ob_middle_window_006)
col_collection.objects.link(ob_middle_floor_long_004)
col_collection.objects.link(ob_middle_floor_long_005)
col_collection.objects.link(ob_middle_floor_long_006)
col_collection.objects.link(ob_middle_floor_long_007)
col_collection.objects.link(ob_middle_floor_long_008)
col_collection.objects.link(ob_middle_floor_long_009)
col_props_002.objects.link(ob_middle_window)
col_props_002.objects.link(ob_middle_outer_corner)
col_props_002.objects.link(ob_middle_floor_short_002)
col_props_002.objects.link(ob_middle_inner_corner)
col_props_002.objects.link(ob_middle_floor_long)
col_props_002.objects.link(ob_ground_window)
col_props_002.objects.link(ob_ground_wall_long_011)
col_props_002.objects.link(ob_ground_wall_short)
col_props_002.objects.link(ob_ground_inner_corner_008)
col_props_002.objects.link(ob_ground_outer_corner)
def _layer_coll(name, lc=None):
    lc = lc or bpy.context.view_layer.layer_collection
    for c in lc.children:
        if c.name == name: return c
        r = _layer_coll(name, c)
        if r: return r
_layer_coll('Props.002').exclude = True

# ---- scene / render settings (as saved in the file)
scene.camera = ob_camera
scene.frame_start = 1; scene.frame_end = 250; scene.frame_set(1)
scene.render.engine = 'BLENDER_EEVEE_NEXT'
scene.cycles.use_denoising = False
scene.cycles.samples = 128
scene.cycles.sampling_pattern = 'TABULATED_SOBOL'
scene.cycles.use_adaptive_sampling = False
scene.cycles.use_light_tree = False
scene.view_settings.view_transform = 'Filmic'
bpy.context.view_layer.update()
